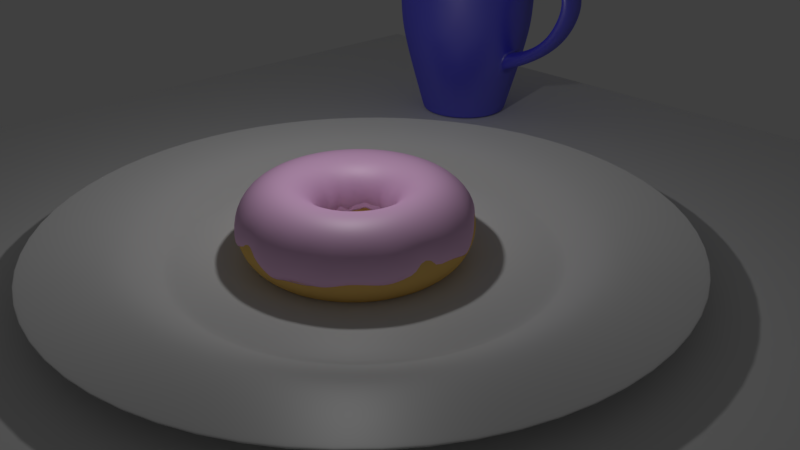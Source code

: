 # Source: DonutTutorial.blend  (saved by Blender 2.78.0; exported with 4.5.12 LTS)
import bpy
from mathutils import Matrix  # noqa: F401  (used for matrix-valued properties, if any)

bpy.ops.wm.read_factory_settings(use_empty=True)
scene = bpy.context.scene
scene.name = 'Scene'

# ---- collections
col_collection_1 = bpy.data.collections.new('Collection 1'); scene.collection.children.link(col_collection_1)
col_collection_2 = bpy.data.collections.new('Collection 2'); scene.collection.children.link(col_collection_2)
col_collection_2.hide_render = True
col_collection_2.hide_viewport = True

# ---- materials (node trees are filled in below, after node groups)
mat_material_003 = bpy.data.materials.new('Material.003')
mat_material_003.alpha_threshold = 0.0
mat_material_003.roughness = 0.5
mat_material = bpy.data.materials.new('Material')
mat_material.alpha_threshold = 0.0
mat_material.roughness = 0.5
mat_material_002 = bpy.data.materials.new('Material.002')
mat_material_002.alpha_threshold = 0.0
mat_material_002.roughness = 0.5
mat_material_001 = bpy.data.materials.new('Material.001')
mat_material_001.alpha_threshold = 0.0
mat_material_001.roughness = 0.5

# ---- material node trees
mat_material_003.use_nodes = True; mat_material_003.node_tree.nodes.clear()
_N = mat_material_003.node_tree.nodes; _L = mat_material_003.node_tree.links
n0 = _N.new('ShaderNodeBsdfDiffuse'); n0.name = 'Diffuse BSDF'; n0.location = (10, 300)
n0.inputs[1].default_value = 1.0
n1 = _N.new('ShaderNodeOutputMaterial'); n1.name = 'Material Output'; n1.location = (469, 299)
n2 = _N.new('ShaderNodeBsdfAnisotropic'); n2.name = 'Glossy BSDF'; n2.location = (11, 165)
n2.distribution = 'GGX'
n2.inputs[1].default_value = 0.4743
n3 = _N.new('ShaderNodeMixShader'); n3.name = 'Mix Shader'; n3.location = (247, 289)
n3.inputs[0].default_value = 0.1091
_L.new(n0.outputs[0], n3.inputs[1])
_L.new(n3.outputs[0], n1.inputs[0])
_L.new(n2.outputs[0], n3.inputs[2])
n1.is_active_output = True
mat_material.use_nodes = True; mat_material.node_tree.nodes.clear()
_N = mat_material.node_tree.nodes; _L = mat_material.node_tree.links
n0 = _N.new('ShaderNodeBsdfDiffuse'); n0.name = 'Diffuse BSDF'; n0.location = (71, 325)
n0.inputs[0].default_value = (0.05284, 0.04614, 0.8, 1.0)
n0.inputs[1].default_value = 0.6
n1 = _N.new('ShaderNodeOutputMaterial'); n1.name = 'Material Output'; n1.location = (462, 266)
n2 = _N.new('ShaderNodeBsdfAnisotropic'); n2.name = 'Glossy BSDF'; n2.location = (77, 176)
n2.distribution = 'GGX'
n2.inputs[1].default_value = 0.4382
n3 = _N.new('ShaderNodeMixShader'); n3.name = 'Mix Shader'; n3.location = (266, 284)
n3.inputs[0].default_value = 0.2273
_L.new(n0.outputs[0], n3.inputs[1])
_L.new(n2.outputs[0], n3.inputs[2])
_L.new(n3.outputs[0], n1.inputs[0])
n1.is_active_output = True
mat_material_002.use_nodes = True; mat_material_002.node_tree.nodes.clear()
_N = mat_material_002.node_tree.nodes; _L = mat_material_002.node_tree.links
n0 = _N.new('ShaderNodeBsdfAnisotropic'); n0.name = 'Glossy BSDF'; n0.location = (20, 180)
n0.distribution = 'GGX'
n0.inputs[1].default_value = 0.5553
n1 = _N.new('ShaderNodeBsdfDiffuse'); n1.name = 'Diffuse BSDF'; n1.location = (20, 320)
n1.inputs[0].default_value = (0.8, 0.4597, 0.751, 1.0)
n2 = _N.new('ShaderNodeOutputMaterial'); n2.name = 'Material Output'; n2.location = (538, 327)
n3 = _N.new('ShaderNodeMixShader'); n3.name = 'Mix Shader'; n3.location = (284, 305)
n3.inputs[0].default_value = 0.1182
_L.new(n1.outputs[0], n3.inputs[1])
_L.new(n0.outputs[0], n3.inputs[2])
_L.new(n3.outputs[0], n2.inputs[0])
n2.is_active_output = True
mat_material_001.use_nodes = True; mat_material_001.node_tree.nodes.clear()
_N = mat_material_001.node_tree.nodes; _L = mat_material_001.node_tree.links
n0 = _N.new('ShaderNodeOutputMaterial'); n0.name = 'Material Output'; n0.location = (300, 300)
n1 = _N.new('ShaderNodeBsdfDiffuse'); n1.name = 'Diffuse BSDF'; n1.location = (10, 300)
n1.inputs[0].default_value = (0.8, 0.5121, 0.1454, 1.0)
_L.new(n1.outputs[0], n0.inputs[0])
n0.is_active_output = True

# ---- world
world_world = bpy.data.worlds.new('World'); scene.world = world_world
world_world.color = (0.05088, 0.05088, 0.05088)
world_world.use_sun_shadow = False
world_world.sun_shadow_jitter_overblur = 0.0
world_world.cycles.sampling_method = 'MANUAL'

# ---- cameras
cam_camera = bpy.data.cameras.new('Camera')
cam_camera.clip_end = 100.0
cam_camera.lens = 35.0
cam_camera.sensor_width = 32.0
cam_camera.sensor_height = 18.0
cam_camera.ortho_scale = 7.314
cam_camera.dof.focus_distance = 0.0

# ---- lights
light_lamp = bpy.data.lights.new('Lamp', 'POINT')
light_lamp.transmission_factor = 0.0
light_lamp.cutoff_distance = 30.0
light_lamp.energy = 100.0
light_lamp.shadow_buffer_clip_start = 1.001
light_lamp.shadow_soft_size = 0.1
light_lamp.shadow_maximum_resolution = 0.006
light_lamp.use_absolute_resolution = True
light_point = bpy.data.lights.new('Point', 'POINT')
light_point.transmission_factor = 0.0
light_point.energy = 100.0
light_point.shadow_buffer_clip_start = 0.5
light_point.shadow_soft_size = 0.1
light_point.shadow_maximum_resolution = 0.006
light_point.use_absolute_resolution = True

# ---- meshes
me_cylinder_001 = bpy.data.meshes.new('Cylinder.001')
me_cylinder_001.from_pydata([(6.409e-08, 2.539, -0.1649), (-1.715e-08, 4.166, 0.2094), (0.9718, 2.346, -0.1649), (1.594, 3.849, 0.2094), (1.796, 1.796, -0.1649), (2.946, 2.946, 0.2094), (2.346, 0.9718, -0.1649), (3.849, 1.594, 0.2094), (2.539, -9.178e-08, -0.1649), (4.166, -1.869e-07, 0.2094), (2.346, -0.9718, -0.1649), (3.849, -1.594, 0.2094), (1.796, -1.796, -0.1649), (2.946, -2.946, 0.2094), (0.9718, -2.346, -0.1649), (1.594, -3.849, 0.2094), (4.475e-07, -2.539, -0.1649), (6.282e-07, -4.166, 0.2094), (-0.9718, -2.346, -0.1649), (-1.594, -3.849, 0.2094), (-1.796, -1.796, -0.1649), (-2.946, -2.946, 0.2094), (-2.346, -0.9718, -0.1649), (-3.849, -1.594, 0.2094), (-2.539, 4.951e-08, -0.1649), (-4.166, 4.437e-08, 0.2094), (-2.346, 0.9718, -0.1649), (-3.849, 1.594, 0.2094), (-1.796, 1.796, -0.1649), (-2.946, 2.946, 0.2094), (-0.9718, 2.346, -0.1649), (-1.594, 3.849, 0.2094), (4.954e-08, 3.275, 0.06167), (1.253, 3.026, 0.06167), (2.316, 2.316, 0.06167), (3.026, 1.253, 0.06167), (3.275, -1.362e-07, 0.06167), (3.026, -1.253, 0.06167), (2.316, -2.316, 0.06167), (1.253, -3.026, 0.06167), (5.441e-07, -3.275, 0.06167), (-1.253, -3.026, 0.06167), (-2.316, -2.316, 0.06167), (-3.026, -1.253, 0.06167), (-3.275, 4.6e-08, 0.06167), (-3.026, 1.253, 0.06167), (-2.316, 2.316, 0.06167), (-1.253, 3.026, 0.06167), (1.041, 2.514, -0.04681), (1.924, 1.924, -0.04681), (2.514, 1.041, -0.04681), (2.721, -1.059e-07, -0.04681), (2.514, -1.041, -0.04681), (1.924, -1.924, -0.04681), (1.041, -2.514, -0.04681), (4.906e-07, -2.721, -0.04681), (-1.041, -2.514, -0.04681), (-1.924, -1.924, -0.04681), (-2.514, -1.041, -0.04681), (-2.721, 4.549e-08, -0.04681), (-2.514, 1.041, -0.04681), (-1.924, 1.924, -0.04681), (-1.041, 2.514, -0.04681), (7.968e-08, 2.721, -0.04681), (5.58e-08, 3.004, -0.009727), (1.15, 2.776, -0.009727), (2.124, 2.124, -0.009727), (2.776, 1.15, -0.009727), (3.004, -1.21e-07, -0.009727), (2.776, -1.15, -0.009727), (2.124, -2.124, -0.009727), (1.15, -2.776, -0.009727), (5.094e-07, -3.004, -0.009727), (-1.15, -2.776, -0.009727), (-2.124, -2.124, -0.009727), (-2.776, -1.15, -0.009727), (-3.004, 4.611e-08, -0.009727), (-2.776, 1.15, -0.009727), (-2.124, 2.124, -0.009727), (-1.15, 2.776, -0.009727), (0.9831, 2.373, -0.1457), (1.817, 1.817, -0.1457), (2.373, 0.9831, -0.1457), (2.569, -9.407e-08, -0.1457), (2.373, -0.9831, -0.1457), (1.817, -1.817, -0.1457), (0.9831, -2.373, -0.1457), (4.545e-07, -2.569, -0.1457), (-0.9831, -2.373, -0.1457), (-1.817, -1.817, -0.1457), (-2.373, -0.9831, -0.1457), (-2.569, 4.886e-08, -0.1457), (-2.373, 0.9831, -0.1457), (-1.817, 1.817, -0.1457), (-0.9831, 2.373, -0.1457), (6.662e-08, 2.569, -0.1457), (-1.206e-08, 4.195, 0.1355), (1.606, 3.876, 0.1355), (2.967, 2.967, 0.1355), (3.876, 1.606, 0.1355), (4.195, -1.903e-07, 0.1355), (3.876, -1.606, 0.1355), (2.967, -2.967, 0.1355), (1.606, -3.876, 0.1355), (6.214e-07, -4.195, 0.1355), (-1.606, -3.876, 0.1355), (-2.967, -2.967, 0.1355), (-3.876, -1.606, 0.1355), (-4.195, 4.308e-08, 0.1355), (-3.876, 1.606, 0.1355), (-2.967, 2.967, 0.1355), (-1.606, 3.876, 0.1355), (-1.803e-09, 4.25, 0.1983), (1.626, 3.927, 0.1983), (3.005, 3.005, 0.1983), (3.927, 1.626, 0.1983), (4.25, -1.868e-07, 0.1983), (3.927, -1.626, 0.1983), (3.005, -3.005, 0.1983), (1.626, -3.927, 0.1983), (6.4e-07, -4.25, 0.1983), (-1.626, -3.927, 0.1983), (-3.005, -3.005, 0.1983), (-3.927, -1.626, 0.1983), (-4.25, 4.964e-08, 0.1983), (-3.927, 1.626, 0.1983), (-3.005, 3.005, 0.1983), (-1.626, 3.927, 0.1983), (1.63, 3.936, 0.2094), (0.0, 4.26, 0.2094), (3.012, 3.012, 0.2094), (3.936, 1.63, 0.2094), (4.26, -1.862e-07, 0.2094), (3.936, -1.63, 0.2094), (3.012, -3.012, 0.2094), (1.63, -3.936, 0.2094), (6.432e-07, -4.26, 0.2094), (-1.63, -3.936, 0.2094), (-3.012, -3.012, 0.2094), (-3.936, -1.63, 0.2094), (-4.26, 5.08e-08, 0.2094), (-3.936, 1.63, 0.2094), (-3.012, 3.012, 0.2094), (-1.63, 3.936, 0.2094), (1.519e-07, 2.51, -0.1313), (0.9606, 2.319, -0.1313), (1.775, 1.775, -0.1313), (2.319, 0.9606, -0.1313), (2.51, -1.063e-07, -0.1313), (2.319, -0.9606, -0.1313), (1.775, -1.775, -0.1313), (0.9606, -2.319, -0.1313), (5.408e-07, -2.51, -0.1313), (-0.9606, -2.319, -0.1313), (-1.775, -1.775, -0.1313), (-2.319, -0.9606, -0.1313), (-2.51, 3.304e-08, -0.1313), (-2.319, 0.9606, -0.1313), (-1.775, 1.775, -0.1313), (-0.9606, 2.319, -0.1313), (2.755, 1.141, 0.111), (2.982, -1.262e-07, 0.111), (2.108, 2.108, 0.111), (5.635e-07, -2.982, 0.111), (-1.141, -2.755, 0.111), (-2.755, 1.141, 0.111), (-2.108, 2.108, 0.111), (1.141, 2.755, 0.111), (1.141, -2.755, 0.111), (2.108, -2.108, 0.111), (-2.982, 3.93e-08, 0.111), (1.016e-07, 2.982, 0.111), (2.755, -1.141, 0.111), (-2.755, -1.141, 0.111), (-2.108, -2.108, 0.111), (-1.141, 2.755, 0.111), (2.319, 0.9606, -0.1313), (1.775, 1.775, -0.1313), (5.408e-07, -2.51, -0.1313), (-2.319, 0.9606, -0.1313), (0.9606, 2.319, -0.1313), (0.9606, -2.319, -0.1313), (1.775, -1.775, -0.1313), (-2.51, 3.304e-08, -0.1313), (1.519e-07, 2.51, -0.1313), (2.319, -0.9606, -0.1313), (-2.319, -0.9606, -0.1313), (-1.775, -1.775, -0.1313), (-0.9606, 2.319, -0.1313), (2.51, -1.063e-07, -0.1313), (-0.9606, -2.319, -0.1313), (-1.775, 1.775, -0.1313), (3.337, -1.444e-07, 0.1788), (-1.277, -3.083, 0.1788), (-2.359, 2.359, 0.1788), (3.083, 1.277, 0.1788), (2.359, 2.359, 0.1788), (5.829e-07, -3.337, 0.1788), (-3.083, 1.277, 0.1788), (1.277, 3.083, 0.1788), (1.277, -3.083, 0.1788), (2.359, -2.359, 0.1788), (-3.337, 4.082e-08, 0.1788), (6.597e-08, 3.337, 0.1788), (3.083, -1.277, 0.1788), (-3.083, -1.277, 0.1788), (-2.359, -2.359, 0.1788), (-1.277, 3.083, 0.1788)], [], [(112, 129, 128, 113), (113, 128, 130, 114), (114, 130, 131, 115), (115, 131, 132, 116), (116, 132, 133, 117), (117, 133, 134, 118), (118, 134, 135, 119), (119, 135, 136, 120), (120, 136, 137, 121), (121, 137, 138, 122), (122, 138, 139, 123), (123, 139, 140, 124), (124, 140, 141, 125), (125, 141, 142, 126), (189, 176, 147, 148), (126, 142, 143, 127), (127, 143, 129, 112), (0, 2, 4, 6, 8, 10, 12, 14, 16, 18, 20, 22, 24, 26, 28, 30), (79, 47, 32, 64), (78, 46, 47, 79), (77, 45, 46, 78), (76, 44, 45, 77), (75, 43, 44, 76), (74, 42, 43, 75), (73, 41, 42, 74), (72, 40, 41, 73), (71, 39, 40, 72), (70, 38, 39, 71), (69, 37, 38, 70), (68, 36, 37, 69), (67, 35, 36, 68), (66, 34, 35, 67), (65, 33, 34, 66), (64, 32, 33, 65), (95, 63, 48, 80), (80, 48, 49, 81), (81, 49, 50, 82), (82, 50, 51, 83), (83, 51, 52, 84), (84, 52, 53, 85), (85, 53, 54, 86), (86, 54, 55, 87), (87, 55, 56, 88), (88, 56, 57, 89), (89, 57, 58, 90), (90, 58, 59, 91), (91, 59, 60, 92), (92, 60, 61, 93), (93, 61, 62, 94), (94, 62, 63, 95), (63, 64, 65, 48), (48, 65, 66, 49), (49, 66, 67, 50), (50, 67, 68, 51), (51, 68, 69, 52), (52, 69, 70, 53), (53, 70, 71, 54), (54, 71, 72, 55), (55, 72, 73, 56), (56, 73, 74, 57), (57, 74, 75, 58), (58, 75, 76, 59), (59, 76, 77, 60), (60, 77, 78, 61), (61, 78, 79, 62), (62, 79, 64, 63), (30, 94, 95, 0), (28, 93, 94, 30), (26, 92, 93, 28), (24, 91, 92, 26), (22, 90, 91, 24), (20, 89, 90, 22), (18, 88, 89, 20), (16, 87, 88, 18), (14, 86, 87, 16), (12, 85, 86, 14), (10, 84, 85, 12), (8, 83, 84, 10), (6, 82, 83, 8), (4, 81, 82, 6), (2, 80, 81, 4), (0, 95, 80, 2), (47, 111, 96, 32), (46, 110, 111, 47), (45, 109, 110, 46), (44, 108, 109, 45), (43, 107, 108, 44), (42, 106, 107, 43), (41, 105, 106, 42), (40, 104, 105, 41), (39, 103, 104, 40), (38, 102, 103, 39), (37, 101, 102, 38), (36, 100, 101, 37), (35, 99, 100, 36), (34, 98, 99, 35), (33, 97, 98, 34), (32, 96, 97, 33), (111, 127, 112, 96), (110, 126, 127, 111), (109, 125, 126, 110), (108, 124, 125, 109), (107, 123, 124, 108), (106, 122, 123, 107), (105, 121, 122, 106), (104, 120, 121, 105), (103, 119, 120, 104), (102, 118, 119, 103), (101, 117, 118, 102), (100, 116, 117, 101), (99, 115, 116, 100), (98, 114, 115, 99), (97, 113, 114, 98), (96, 112, 113, 97), (1, 3, 128, 129), (3, 5, 130, 128), (5, 7, 131, 130), (7, 9, 132, 131), (9, 11, 133, 132), (11, 13, 134, 133), (13, 15, 135, 134), (15, 17, 136, 135), (17, 19, 137, 136), (19, 21, 138, 137), (21, 23, 139, 138), (23, 25, 140, 139), (25, 27, 141, 140), (27, 29, 142, 141), (29, 31, 143, 142), (31, 1, 129, 143), (145, 144, 159, 158, 157, 156, 155, 154, 153, 152, 151, 150, 149, 148, 147, 146), (176, 177, 146, 147), (190, 178, 152, 153), (191, 179, 157, 158), (177, 180, 145, 146), (178, 181, 151, 152), (181, 182, 150, 151), (179, 183, 156, 157), (180, 184, 144, 145), (182, 185, 149, 150), (183, 186, 155, 156), (186, 187, 154, 155), (185, 189, 148, 149), (187, 190, 153, 154), (184, 188, 159, 144), (188, 191, 158, 159), (207, 194, 166, 175), (203, 207, 175, 171), (206, 193, 164, 174), (204, 192, 161, 172), (205, 206, 174, 173), (202, 205, 173, 170), (201, 204, 172, 169), (199, 203, 171, 167), (198, 202, 170, 165), (200, 201, 169, 168), (197, 200, 168, 163), (196, 199, 167, 162), (194, 198, 165, 166), (193, 197, 163, 164), (195, 196, 162, 160), (192, 195, 160, 161), (175, 166, 191, 188), (171, 175, 188, 184), (174, 164, 190, 187), (172, 161, 189, 185), (173, 174, 187, 186), (170, 173, 186, 183), (169, 172, 185, 182), (167, 171, 184, 180), (165, 170, 183, 179), (168, 169, 182, 181), (163, 168, 181, 178), (162, 167, 180, 177), (166, 165, 179, 191), (164, 163, 178, 190), (160, 162, 177, 176), (161, 160, 176, 189), (9, 7, 195, 192), (7, 5, 196, 195), (19, 17, 197, 193), (29, 27, 198, 194), (5, 3, 199, 196), (17, 15, 200, 197), (15, 13, 201, 200), (27, 25, 202, 198), (3, 1, 203, 199), (13, 11, 204, 201), (25, 23, 205, 202), (23, 21, 206, 205), (11, 9, 192, 204), (21, 19, 193, 206), (1, 31, 207, 203), (31, 29, 194, 207)])
me_cylinder_001.polygons.foreach_set('use_smooth', [True] * 194)
me_cylinder_001.materials.append(mat_material_003)
me_cylinder_001.use_remesh_preserve_volume = False
me_cylinder_001.use_remesh_preserve_attributes = False
me_cylinder_001.use_mirror_vertex_groups = False
me_cylinder_001.update()
me_cylinder_002 = bpy.data.meshes.new('Cylinder.002')
me_cylinder_002.from_pydata([(0.2297, -1.131, 1.112), (0.1428, -0.7034, -2.114), (-0.2207, -1.133, 1.112), (-0.1372, -0.7045, -2.114), (-0.6375, -0.9624, 1.112), (-0.3964, -0.5983, -2.114), (-0.9573, -0.6451, 1.112), (-0.5952, -0.4011, -2.114), (-1.131, -0.2297, 1.112), (-0.7034, -0.1428, -2.114), (-1.133, 0.2207, 1.112), (-0.7045, 0.1372, -2.114), (-0.9624, 0.6375, 1.112), (-0.5983, 0.3964, -2.114), (-0.6451, 0.9573, 1.112), (-0.4011, 0.5952, -2.114), (-0.2297, 1.131, 1.112), (-0.1428, 0.7034, -2.114), (0.2207, 1.133, 1.112), (0.1372, 0.7045, -2.114), (0.6375, 0.9624, 1.112), (0.3964, 0.5983, -2.114), (0.9573, 0.6451, 1.112), (0.5952, 0.4011, -2.114), (1.131, 0.2297, 1.112), (0.7034, 0.1428, -2.114), (1.133, -0.2207, 1.112), (0.7045, -0.1372, -2.114), (0.9624, -0.6375, 1.112), (0.5983, -0.3964, -2.114), (0.6451, -0.9573, 1.112), (0.4011, -0.5952, -2.114), (0.237, -1.168, -0.4981), (-0.2278, -1.169, -0.4981), (-0.658, -0.9932, -0.4981), (-0.9879, -0.6658, -0.4981), (-1.168, -0.237, -0.4981), (-1.169, 0.2278, -0.4981), (-0.9932, 0.658, -0.4981), (-0.6658, 0.9879, -0.4981), (-0.237, 1.168, -0.4981), (0.2278, 1.169, -0.4981), (0.658, 0.9932, -0.4981), (0.9879, 0.6658, -0.4981), (1.168, 0.237, -0.4981), (1.169, -0.2278, -0.4981), (0.9932, -0.658, -0.4981), (0.6658, -0.9879, -0.4981), (-0.2386, -1.225, 1.061), (-0.6892, -1.04, 1.061), (-1.035, -0.6974, 1.061), (-1.223, -0.2483, 1.061), (-1.225, 0.2386, 1.061), (-1.04, 0.6892, 1.061), (-0.6974, 1.035, 1.061), (-0.2483, 1.223, 1.061), (0.2386, 1.225, 1.061), (0.6892, 1.04, 1.061), (1.035, 0.6974, 1.061), (1.223, 0.2483, 1.061), (1.225, -0.2386, 1.061), (1.04, -0.6892, 1.061), (0.6974, -1.035, 1.061), (0.2483, -1.223, 1.061), (0.1566, -0.7714, -2.057), (-0.1505, -0.7727, -2.057), (-0.4347, -0.6562, -2.057), (-0.6528, -0.4399, -2.057), (-0.7714, -0.1566, -2.057), (-0.7727, 0.1505, -2.057), (-0.6562, 0.4347, -2.057), (-0.4399, 0.6528, -2.057), (-0.1566, 0.7714, -2.057), (0.1505, 0.7727, -2.057), (0.4347, 0.6562, -2.057), (0.6528, 0.4399, -2.057), (0.7714, 0.1566, -2.057), (0.7727, -0.1505, -2.057), (0.6562, -0.4347, -2.057), (0.4399, -0.6528, -2.057), (0.2487, -1.225, 1.112), (-0.239, -1.227, 1.112), (-0.6902, -1.042, 1.112), (-1.036, -0.6984, 1.112), (-1.225, -0.2487, 1.112), (-1.227, 0.239, 1.112), (-1.042, 0.6902, 1.112), (-0.6984, 1.036, 1.112), (-0.2487, 1.225, 1.112), (0.239, 1.227, 1.112), (0.6902, 1.042, 1.112), (1.036, 0.6984, 1.112), (1.225, 0.2487, 1.112), (1.227, -0.239, 1.112), (1.042, -0.6902, 1.112), (0.6984, -1.036, 1.112), (-0.1473, -0.7561, -2.114), (0.1533, -0.7549, -2.114), (-0.4254, -0.6422, -2.114), (-0.6388, -0.4305, -2.114), (-0.7549, -0.1533, -2.114), (-0.7561, 0.1473, -2.114), (-0.6422, 0.4254, -2.114), (-0.4305, 0.6388, -2.114), (-0.1533, 0.7549, -2.114), (0.1473, 0.7561, -2.114), (0.4254, 0.6422, -2.114), (0.6388, 0.4305, -2.114), (0.7549, 0.1533, -2.114), (0.7561, -0.1473, -2.114), (0.6422, -0.4254, -2.114), (0.4305, -0.6388, -2.114), (0.2297, -1.131, 1.112), (-0.2207, -1.133, 1.112), (-0.6375, -0.9624, 1.112), (-0.9573, -0.6451, 1.112), (-1.131, -0.2297, 1.112), (-1.133, 0.2207, 1.112), (-0.9624, 0.6375, 1.112), (-0.6451, 0.9573, 1.112), (-0.2297, 1.131, 1.112), (0.2207, 1.133, 1.112), (0.6375, 0.9624, 1.112), (0.9573, 0.6451, 1.112), (1.131, 0.2297, 1.112), (1.133, -0.2207, 1.112), (0.9624, -0.6375, 1.112), (0.6451, -0.9573, 1.112), (0.2297, -1.131, 1.112), (-0.2207, -1.133, 1.112), (-0.6375, -0.9624, 1.112), (-0.9573, -0.6451, 1.112), (-1.131, -0.2297, 1.112), (-1.133, 0.2207, 1.112), (-0.9624, 0.6375, 1.112), (-0.6451, 0.9573, 1.112), (-0.2297, 1.131, 1.112), (0.2207, 1.133, 1.112), (0.6375, 0.9624, 1.112), (0.9573, 0.6451, 1.112), (1.131, 0.2297, 1.112), (1.133, -0.2207, 1.112), (0.9624, -0.6375, 1.112), (0.6451, -0.9573, 1.112), (0.2297, -1.131, 1.112), (-0.2207, -1.133, 1.112), (-0.6375, -0.9624, 1.112), (-0.9573, -0.6451, 1.112), (-1.131, -0.2297, 1.112), (-1.133, 0.2207, 1.112), (-0.9624, 0.6375, 1.112), (-0.6451, 0.9573, 1.112), (-0.2297, 1.131, 1.112), (0.2207, 1.133, 1.112), (0.6375, 0.9624, 1.112), (0.9573, 0.6451, 1.112), (1.131, 0.2297, 1.112), (1.133, -0.2207, 1.112), (0.9624, -0.6375, 1.112), (0.6451, -0.9573, 1.112), (0.1367, -0.6734, -2.065), (-0.1314, -0.6745, -2.065), (-0.3795, -0.5729, -2.065), (-0.5699, -0.384, -2.065), (-0.6734, -0.1367, -2.065), (-0.6745, 0.1314, -2.065), (-0.5729, 0.3795, -2.065), (-0.384, 0.5699, -2.065), (-0.1367, 0.6734, -2.065), (0.1314, 0.6745, -2.065), (0.3795, 0.5729, -2.065), (0.5699, 0.384, -2.065), (0.6734, 0.1367, -2.065), (0.6745, -0.1314, -2.065), (0.5729, -0.3795, -2.065), (0.384, -0.5699, -2.065), (-0.7278, 0.1418, -2.028), (-0.7267, -0.1475, -2.028), (0.4095, 0.6182, -2.028), (0.1418, 0.7278, -2.028), (0.1475, -0.7267, -2.028), (0.4144, -0.6149, -2.028), (0.6182, -0.4095, -2.028), (-0.6149, -0.4144, -2.028), (-0.4095, -0.6182, -2.028), (-0.1475, 0.7267, -2.028), (0.7278, -0.1418, -2.028), (-0.1418, -0.7278, -2.028), (-0.4144, 0.6149, -2.028), (-0.6182, 0.4095, -2.028), (0.7267, 0.1475, -2.028), (0.6149, 0.4144, -2.028), (-1.032, -0.2095, -0.7323), (0.2014, 1.034, -0.7323), (0.5886, -0.8734, -0.7323), (0.878, -0.5816, -0.7323), (-0.8734, -0.5886, -0.7323), (-0.5816, -0.878, -0.7323), (-0.2095, 1.032, -0.7323), (1.034, -0.2014, -0.7323), (-0.2014, -1.034, -0.7323), (-0.5886, 0.8734, -0.7323), (-0.878, 0.5816, -0.7323), (1.032, 0.2095, -0.7323), (0.8734, 0.5886, -0.7323), (-1.034, 0.2014, -0.7323), (0.5816, 0.878, -0.7323), (0.2095, -1.032, -0.7323), (0.1475, -0.7267, -2.065), (-0.1418, -0.7278, -2.065), (-0.4095, -0.6182, -2.065), (-0.6149, -0.4144, -2.065), (-0.7267, -0.1475, -2.065), (-0.7278, 0.1418, -2.065), (-0.6182, 0.4095, -2.065), (-0.4144, 0.6149, -2.065), (-0.1475, 0.7267, -2.065), (0.1418, 0.7278, -2.065), (0.4095, 0.6182, -2.065), (0.6149, 0.4144, -2.065), (0.7267, 0.1475, -2.065), (0.7278, -0.1418, -2.065), (0.6182, -0.4095, -2.065), (0.4144, -0.6149, -2.065), (0.2443, -1.203, 0.5052), (-0.2348, -1.205, 0.5052), (-0.6781, -1.024, 0.5052), (-1.018, -0.6861, 0.5052), (-1.203, -0.2443, 0.5052), (-1.205, 0.2348, 0.5052), (-1.024, 0.6781, 0.5052), (-0.6861, 1.018, 0.5052), (-0.2443, 1.203, 0.5052), (0.2348, 1.205, 0.5052), (0.6781, 1.024, 0.5052), (1.018, 0.6861, 0.5052), (1.203, 0.2443, 0.5052), (1.205, -0.2348, 0.5052), (1.024, -0.6781, 0.5052), (0.6861, -1.018, 0.5052), (0.2407, -1.186, 0.01021), (-0.2313, -1.187, 0.01021), (-0.6682, -1.009, 0.01021), (-1.003, -0.6761, 0.01021), (-1.186, -0.2407, 0.01021), (-1.187, 0.2313, 0.01021), (-1.009, 0.6682, 0.01021), (-0.6761, 1.003, 0.01021), (-0.2407, 1.186, 0.01021), (0.2313, 1.187, 0.01021), (0.6682, 1.009, 0.01021), (1.003, 0.6761, 0.01021), (1.186, 0.2407, 0.01021), (1.187, -0.2313, 0.01021), (1.009, -0.6682, 0.01021), (0.6761, -1.003, 0.01021), (1.467, 0.2428, 0.3813), (1.436, 0.2474, 0.595), (1.468, -0.2292, 0.3837), (1.437, -0.2316, 0.5974), (1.751, 0.2434, 0.4811), (1.632, 0.247, 0.6794), (1.752, -0.2286, 0.4809), (1.634, -0.2321, 0.6792), (2.058, 0.244, 0.3884), (2.113, 0.2476, 0.642), (2.06, -0.228, 0.3878), (2.115, -0.2314, 0.6413), (2.206, 0.2454, 0.1544), (2.486, 0.249, 0.1727), (2.206, -0.2267, 0.1542), (2.487, -0.2301, 0.1725), (1.953, 0.2478, -0.4452), (2.147, 0.2514, -0.5899), (1.951, -0.2242, -0.4456), (2.145, -0.2277, -0.5903), (1.505, -0.2257, -1.012), (1.463, -0.2223, -0.774), (1.506, 0.2533, -1.013), (1.465, 0.2498, -0.7748), (-0.2117, -1.087, -0.8848), (-0.6115, -0.9231, -0.8848), (-0.9182, -0.6188, -0.8848), (-1.085, -0.2203, -0.8848), (-1.087, 0.2117, -0.8848), (-0.9231, 0.6115, -0.8848), (-0.6188, 0.9182, -0.8848), (-0.2203, 1.085, -0.8848), (0.2117, 1.087, -0.8848), (0.6115, 0.9231, -0.8848), (0.9182, 0.6188, -0.8848), (1.085, 0.2203, -0.8848), (1.087, -0.2117, -0.8848), (0.9231, -0.6115, -0.8848), (0.6188, -0.9182, -0.8848), (0.2203, -1.085, -0.8848), (0.2043, -1.006, -1.218), (-0.1963, -1.008, -1.218), (-0.567, -0.8558, -1.218), (-0.8513, -0.5737, -1.218), (-1.006, -0.2043, -1.218), (-1.008, 0.1963, -1.218), (-0.8558, 0.567, -1.218), (-0.5737, 0.8513, -1.218), (-0.2043, 1.006, -1.218), (0.1963, 1.008, -1.218), (0.567, 0.8558, -1.218), (0.8513, 0.5737, -1.218), (1.006, 0.2043, -1.218), (1.008, -0.1963, -1.218), (0.8558, -0.567, -1.218), (0.5737, -0.8513, -1.218), (1.245, 0.2448, 0.5212), (1.246, -0.2342, 0.5216), (1.237, -0.231, 0.07673), (1.236, 0.2411, 0.0763), (1.148, 0.2252, -0.8667), (1.149, -0.2135, -0.8665), (1.089, -0.2011, -1.184), (1.088, 0.2123, -1.184)], [], [(64, 97, 96, 65), (65, 96, 98, 66), (66, 98, 99, 67), (67, 99, 100, 68), (68, 100, 101, 69), (69, 101, 102, 70), (70, 102, 103, 71), (71, 103, 104, 72), (72, 104, 105, 73), (73, 105, 106, 74), (74, 106, 107, 75), (75, 107, 108, 76), (76, 108, 109, 77), (77, 109, 110, 78), (3, 1, 31, 29, 27, 25, 23, 21, 19, 17, 15, 13, 11, 9, 7, 5), (78, 110, 111, 79), (79, 111, 97, 64), (2, 4, 114, 113), (255, 47, 32, 240), (254, 46, 47, 255), (253, 45, 46, 254), (252, 44, 45, 253), (251, 43, 44, 252), (250, 42, 43, 251), (249, 41, 42, 250), (248, 40, 41, 249), (247, 39, 40, 248), (246, 38, 39, 247), (245, 37, 38, 246), (244, 36, 37, 245), (243, 35, 36, 244), (242, 34, 35, 243), (241, 33, 34, 242), (240, 32, 33, 241), (80, 63, 48, 81), (81, 48, 49, 82), (82, 49, 50, 83), (83, 50, 51, 84), (84, 51, 52, 85), (85, 52, 53, 86), (86, 53, 54, 87), (87, 54, 55, 88), (88, 55, 56, 89), (89, 56, 57, 90), (90, 57, 58, 91), (91, 58, 59, 92), (92, 59, 60, 93), (93, 60, 61, 94), (94, 61, 62, 95), (95, 62, 63, 80), (311, 79, 64, 296), (310, 78, 79, 311), (309, 77, 78, 310), (308, 76, 77, 309), (307, 75, 76, 308), (306, 74, 75, 307), (305, 73, 74, 306), (304, 72, 73, 305), (303, 71, 72, 304), (302, 70, 71, 303), (301, 69, 70, 302), (300, 68, 69, 301), (299, 67, 68, 300), (298, 66, 67, 299), (297, 65, 66, 298), (296, 64, 65, 297), (2, 0, 80, 81), (4, 2, 81, 82), (6, 4, 82, 83), (8, 6, 83, 84), (10, 8, 84, 85), (12, 10, 85, 86), (14, 12, 86, 87), (16, 14, 87, 88), (18, 16, 88, 89), (20, 18, 89, 90), (22, 20, 90, 91), (24, 22, 91, 92), (26, 24, 92, 93), (28, 26, 93, 94), (30, 28, 94, 95), (0, 30, 95, 80), (1, 3, 96, 97), (3, 5, 98, 96), (5, 7, 99, 98), (7, 9, 100, 99), (9, 11, 101, 100), (11, 13, 102, 101), (13, 15, 103, 102), (15, 17, 104, 103), (17, 19, 105, 104), (19, 21, 106, 105), (21, 23, 107, 106), (23, 25, 108, 107), (25, 27, 109, 108), (27, 29, 110, 109), (29, 31, 111, 110), (31, 1, 97, 111), (112, 113, 129, 128), (14, 16, 120, 119), (12, 14, 119, 118), (24, 26, 125, 124), (0, 2, 113, 112), (10, 12, 118, 117), (22, 24, 124, 123), (20, 22, 123, 122), (8, 10, 117, 116), (18, 20, 122, 121), (30, 0, 112, 127), (28, 30, 127, 126), (6, 8, 116, 115), (4, 6, 115, 114), (16, 18, 121, 120), (26, 28, 126, 125), (136, 137, 153, 152), (117, 118, 134, 133), (123, 124, 140, 139), (122, 123, 139, 138), (116, 117, 133, 132), (121, 122, 138, 137), (127, 112, 128, 143), (126, 127, 143, 142), (115, 116, 132, 131), (114, 115, 131, 130), (120, 121, 137, 136), (125, 126, 142, 141), (113, 114, 130, 129), (119, 120, 136, 135), (118, 119, 135, 134), (124, 125, 141, 140), (177, 176, 213, 212), (141, 142, 158, 157), (129, 130, 146, 145), (135, 136, 152, 151), (134, 135, 151, 150), (140, 141, 157, 156), (128, 129, 145, 144), (133, 134, 150, 149), (139, 140, 156, 155), (138, 139, 155, 154), (132, 133, 149, 148), (137, 138, 154, 153), (143, 128, 144, 159), (142, 143, 159, 158), (131, 132, 148, 147), (130, 131, 147, 146), (160, 161, 162, 163, 164, 165, 166, 167, 168, 169, 170, 171, 172, 173, 174, 175), (179, 178, 218, 217), (181, 180, 208, 223), (182, 181, 223, 222), (183, 177, 212, 211), (184, 183, 211, 210), (185, 179, 217, 216), (186, 182, 222, 221), (187, 184, 210, 209), (188, 185, 216, 215), (189, 188, 215, 214), (190, 186, 221, 220), (180, 187, 209, 208), (176, 189, 214, 213), (191, 190, 220, 219), (178, 191, 219, 218), (206, 204, 191, 178), (204, 203, 190, 191), (205, 202, 189, 176), (207, 200, 187, 180), (203, 199, 186, 190), (202, 201, 188, 189), (201, 198, 185, 188), (200, 197, 184, 187), (199, 195, 182, 186), (198, 193, 179, 185), (197, 196, 183, 184), (196, 192, 177, 183), (195, 194, 181, 182), (194, 207, 180, 181), (193, 206, 178, 179), (192, 205, 176, 177), (148, 149, 205, 192), (153, 154, 206, 193), (159, 144, 207, 194), (158, 159, 194, 195), (147, 148, 192, 196), (146, 147, 196, 197), (152, 153, 193, 198), (157, 158, 195, 199), (145, 146, 197, 200), (151, 152, 198, 201), (150, 151, 201, 202), (156, 157, 199, 203), (144, 145, 200, 207), (149, 150, 202, 205), (155, 156, 203, 204), (154, 155, 204, 206), (161, 160, 208, 209), (162, 161, 209, 210), (163, 162, 210, 211), (164, 163, 211, 212), (165, 164, 212, 213), (166, 165, 213, 214), (167, 166, 214, 215), (168, 167, 215, 216), (169, 168, 216, 217), (170, 169, 217, 218), (171, 170, 218, 219), (172, 171, 219, 220), (173, 172, 220, 221), (174, 173, 221, 222), (175, 174, 222, 223), (160, 175, 223, 208), (63, 224, 225, 48), (48, 225, 226, 49), (49, 226, 227, 50), (50, 227, 228, 51), (51, 228, 229, 52), (52, 229, 230, 53), (53, 230, 231, 54), (54, 231, 232, 55), (55, 232, 233, 56), (56, 233, 234, 57), (57, 234, 235, 58), (58, 235, 236, 59), (59, 236, 237, 60), (60, 237, 238, 61), (61, 238, 239, 62), (62, 239, 224, 63), (224, 240, 241, 225), (225, 241, 242, 226), (226, 242, 243, 227), (227, 243, 244, 228), (228, 244, 245, 229), (229, 245, 246, 230), (230, 246, 247, 231), (231, 247, 248, 232), (232, 248, 249, 233), (233, 249, 250, 234), (234, 250, 251, 235), (235, 251, 252, 236), (313, 312, 257, 259), (237, 253, 254, 238), (238, 254, 255, 239), (239, 255, 240, 224), (256, 258, 262, 260), (315, 314, 258, 256), (312, 315, 256, 257), (314, 313, 259, 258), (260, 262, 266, 264), (257, 256, 260, 261), (258, 259, 263, 262), (259, 257, 261, 263), (264, 266, 270, 268), (261, 260, 264, 265), (262, 263, 267, 266), (263, 261, 265, 267), (268, 270, 274, 272), (265, 264, 268, 269), (266, 267, 271, 270), (267, 265, 269, 271), (273, 272, 279, 278), (269, 268, 272, 273), (270, 271, 275, 274), (271, 269, 273, 275), (274, 275, 276, 277), (272, 274, 277, 279), (275, 273, 278, 276), (32, 295, 280, 33), (33, 280, 281, 34), (34, 281, 282, 35), (35, 282, 283, 36), (36, 283, 284, 37), (37, 284, 285, 38), (38, 285, 286, 39), (39, 286, 287, 40), (40, 287, 288, 41), (41, 288, 289, 42), (42, 289, 290, 43), (43, 290, 291, 44), (44, 291, 292, 45), (45, 292, 293, 46), (46, 293, 294, 47), (47, 294, 295, 32), (295, 296, 297, 280), (280, 297, 298, 281), (281, 298, 299, 282), (282, 299, 300, 283), (283, 300, 301, 284), (284, 301, 302, 285), (285, 302, 303, 286), (286, 303, 304, 287), (287, 304, 305, 288), (288, 305, 306, 289), (289, 306, 307, 290), (290, 307, 308, 291), (291, 292, 309, 308), (292, 309, 310, 293), (293, 310, 311, 294), (294, 311, 296, 295), (317, 316, 279, 277), (317, 318, 309, 292), (319, 318, 276, 278), (316, 319, 278, 279), (253, 237, 313, 314), (236, 252, 315, 312), (252, 253, 314, 315), (237, 236, 312, 313), (291, 308, 319, 316), (308, 309, 318, 319), (277, 276, 318, 317), (292, 291, 316, 317)])
me_cylinder_002.polygons.foreach_set('use_smooth', [True] * 309)
me_cylinder_002.materials.append(mat_material)
me_cylinder_002.use_remesh_preserve_volume = False
me_cylinder_002.use_remesh_preserve_attributes = False
me_cylinder_002.use_mirror_vertex_groups = False
me_cylinder_002.update()
me_torus_002 = bpy.data.meshes.new('Torus.002')
me_torus_002.from_pydata([(1.516, -1.251e-10, -0.0721), (1.449, -5.262e-11, 0.2596), (1.258, -6.773e-11, 0.4495), (0.9976, -1.09e-10, 0.5186), (0.7393, -4.139e-11, 0.4498), (0.5489, -5.865e-11, 0.2596), (0.4794, -5.391e-11, -0.1238), (1.497, 0.2371, -0.02608), (1.43, 0.2265, 0.2594), (1.243, 0.1969, 0.4499), (0.9863, 0.1562, 0.5192), (0.7306, 0.1157, 0.4502), (0.5417, 0.08579, 0.2592), (0.4733, 0.07497, -0.02572), (1.442, 0.4684, -0.09881), (1.376, 0.447, 0.2591), (1.197, 0.3889, 0.4498), (0.949, 0.3084, 0.5187), (0.703, 0.2284, 0.4497), (0.5222, 0.1697, 0.2597), (0.4562, 0.1482, -0.05913), (1.351, 0.6881, -0.008461), (1.291, 0.6579, 0.2597), (1.121, 0.5713, 0.4497), (0.8896, 0.4533, 0.5191), (0.6587, 0.3356, 0.4498), (0.4893, 0.2493, 0.2597), (0.427, 0.2176, -0.002228), (1.226, 0.8909, -0.04584), (1.173, 0.8522, 0.2599), (1.018, 0.7399, 0.4499), (0.809, 0.5877, 0.52), (0.5976, 0.4342, 0.4494), (0.4446, 0.3231, 0.26), (0.3876, 0.2816, -0.007577), (1.072, 1.072, -0.07414), (1.024, 1.024, 0.2596), (0.8896, 0.8896, 0.4495), (0.7063, 0.7063, 0.5193), (0.5223, 0.5223, 0.4494), (0.3886, 0.3886, 0.26), (0.3391, 0.3391, -0.03641), (0.8909, 1.226, -0.03539), (0.8522, 1.173, 0.2599), (0.7388, 1.017, 0.449), (0.5875, 0.8086, 0.5197), (0.4347, 0.5983, 0.45), (0.3227, 0.4441, 0.2596), (0.2818, 0.3879, -0.1309), (0.6881, 1.351, -0.007931), (0.6584, 1.292, 0.26), (0.5705, 1.12, 0.449), (0.4537, 0.8905, 0.5196), (0.3356, 0.6586, 0.4497), (0.249, 0.4888, 0.2593), (0.2178, 0.4275, -0.1144), (0.4684, 1.442, -0.09303), (0.4474, 1.377, 0.2594), (0.3884, 1.195, 0.4491), (0.3084, 0.9492, 0.5188), (0.2283, 0.7027, 0.4495), (0.1698, 0.5225, 0.2599), (0.1481, 0.4557, -0.02206), (0.2371, 1.497, -0.06206), (0.2266, 1.431, 0.2595), (0.1968, 1.242, 0.4494), (0.1564, 0.9875, 0.5199), (0.1156, 0.7301, 0.4497), (0.0858, 0.5417, 0.2593), (0.07495, 0.4732, -0.03943), (1.188e-07, 1.516, -0.09854), (1.189e-07, 1.448, 0.2594), (1.784e-07, 1.258, 0.4493), (8.939e-08, 0.9999, 0.5199), (2.971e-08, 0.739, 0.4496), (2.969e-08, 0.5488, 0.2595), (4.453e-08, 0.479, -0.0885), (-0.2371, 1.497, -0.03462), (-0.2266, 1.43, 0.2595), (-0.1967, 1.242, 0.4493), (-0.1562, 0.986, 0.519), (-0.1157, 0.7308, 0.4503), (-0.08583, 0.5419, 0.2594), (-0.07507, 0.474, -0.09775), (-0.4684, 1.442, -0.08891), (-0.4478, 1.378, 0.2597), (-0.3887, 1.196, 0.4494), (-0.3085, 0.9494, 0.519), (-0.2283, 0.7028, 0.4496), (-0.1695, 0.5217, 0.2593), (-0.1482, 0.456, -0.1224), (-0.6881, 1.351, -0.04468), (-0.6577, 1.291, 0.2596), (-0.5709, 1.121, 0.4493), (-0.4539, 0.8909, 0.5199), (-0.3359, 0.6593, 0.4503), (-0.2491, 0.4889, 0.2594), (-0.2179, 0.4277, -0.1008), (-0.8909, 1.226, -0.1155), (-0.8512, 1.172, 0.2595), (-0.7393, 1.018, 0.4494), (-0.5874, 0.8084, 0.5196), (-0.4343, 0.5977, 0.4495), (-0.3225, 0.4439, 0.2594), (-0.282, 0.3882, -0.03663), (-1.072, 1.072, -0.08332), (-1.024, 1.024, 0.2594), (-0.8903, 0.8903, 0.4499), (-0.7064, 0.7064, 0.5194), (-0.5222, 0.5222, 0.4492), (-0.388, 0.388, 0.2594), (-0.3391, 0.3391, -0.1188), (-1.226, 0.8909, -0.08753), (-1.172, 0.8516, 0.2596), (-1.018, 0.7394, 0.4495), (-0.8077, 0.5868, 0.519), (-0.5972, 0.4339, 0.4491), (-0.4443, 0.3228, 0.2597), (-0.3881, 0.282, -0.1286), (-1.351, 0.6881, -0.07657), (-1.29, 0.6573, 0.2594), (-1.121, 0.5712, 0.4496), (-0.8902, 0.4536, 0.5194), (-0.6579, 0.3352, 0.4492), (-0.4887, 0.249, 0.2593), (-0.4272, 0.2177, -0.1165), (-1.442, 0.4684, -0.07025), (-1.378, 0.4479, 0.2598), (-1.196, 0.3886, 0.4493), (-0.9504, 0.3088, 0.5196), (-0.7024, 0.2282, 0.4493), (-0.5216, 0.1695, 0.2593), (-0.4558, 0.1481, -0.1177), (-1.497, 0.2371, -0.006802), (-1.432, 0.2269, 0.26), (-1.241, 0.1966, 0.449), (-0.9859, 0.1561, 0.5189), (-0.7305, 0.1157, 0.4501), (-0.5416, 0.08579, 0.2592), (-0.4733, 0.07496, -0.1225), (-1.516, 1.324e-07, -0.08435), (-1.45, 1.268e-07, 0.26), (-1.26, 1.101e-07, 0.4502), (-0.9995, 8.736e-08, 0.5197), (-0.7396, 6.463e-08, 0.45), (-0.5487, 4.789e-08, 0.2594), (-0.479, 4.178e-08, -0.05265), (-1.497, -0.2371, -0.01322), (-1.431, -0.2266, 0.2596), (-1.242, -0.1967, 0.4492), (-0.9857, -0.1561, 0.5188), (-0.7297, -0.1156, 0.4495), (-0.5423, -0.08589, 0.2596), (-0.4739, -0.07505, -0.1125), (-1.442, -0.4684, -0.1397), (-1.376, -0.447, 0.2591), (-1.195, -0.3884, 0.449), (-0.9502, -0.3087, 0.5195), (-0.7032, -0.2285, 0.4499), (-0.5227, -0.1698, 0.26), (-0.4555, -0.148, -0.0985), (-1.351, -0.6881, -0.03141), (-1.292, -0.6583, 0.2599), (-1.12, -0.5707, 0.4491), (-0.8888, -0.4528, 0.5185), (-0.6578, -0.3352, 0.4491), (-0.4895, -0.2494, 0.2598), (-0.4272, -0.2177, -0.05417), (-1.226, -0.8909, -0.09215), (-1.171, -0.8507, 0.2593), (-1.018, -0.7396, 0.4496), (-0.8075, -0.5867, 0.5189), (-0.5982, -0.4346, 0.4499), (-0.4446, -0.323, 0.2599), (-0.3879, -0.2818, -0.1081), (-1.072, -1.072, -0.02675), (-1.023, -1.023, 0.2592), (-0.8886, -0.8886, 0.449), (-0.7068, -0.7068, 0.5198), (-0.5231, -0.5231, 0.4502), (-0.3885, -0.3885, 0.2598), (-0.3393, -0.3393, -0.01454), (-0.8909, -1.226, -0.06826), (-0.8514, -1.172, 0.2596), (-0.7395, -1.018, 0.4495), (-0.5877, -0.8089, 0.5199), (-0.4348, -0.5984, 0.4501), (-0.3226, -0.444, 0.2595), (-0.2818, -0.3879, -0.0973), (-0.6881, -1.351, -0.09911), (-0.6569, -1.289, 0.2592), (-0.5716, -1.122, 0.4499), (-0.4531, -0.8892, 0.5188), (-0.3359, -0.6592, 0.4503), (-0.2493, -0.4892, 0.2596), (-0.2177, -0.4273, -0.1508), (-0.4684, -1.442, -0.03189), (-0.4472, -1.376, 0.2593), (-0.3892, -1.198, 0.4502), (-0.309, -0.951, 0.52), (-0.2281, -0.7021, 0.4491), (-0.1696, -0.5219, 0.2595), (-0.1481, -0.4559, -0.0956), (-0.2371, -1.497, -0.0829), (-0.2266, -1.431, 0.2596), (-0.1969, -1.243, 0.4497), (-0.1561, -0.9859, 0.5189), (-0.1155, -0.7292, 0.4491), (-0.08586, -0.5421, 0.2595), (-0.07499, -0.4735, -0.01885), (1.188e-07, -1.516, -0.08042), (1.19e-07, -1.448, 0.2595), (1.787e-07, -1.259, 0.4501), (8.934e-08, -0.9995, 0.5197), (2.97e-08, -0.739, 0.4496), (2.974e-08, -0.5492, 0.2597), (4.464e-08, -0.4796, -0.07551), (0.2371, -1.497, -0.1716), (0.2266, -1.43, 0.2595), (0.1967, -1.242, 0.4493), (0.1562, -0.9863, 0.5192), (0.1158, -0.7308, 0.4503), (0.08594, -0.5426, 0.2598), (0.07504, -0.4738, -0.01419), (0.4684, -1.442, -0.1099), (0.4478, -1.378, 0.2597), (0.3885, -1.196, 0.4492), (0.3082, -0.9487, 0.5185), (0.2286, -0.7036, 0.4502), (0.1695, -0.5216, 0.2592), (0.1482, -0.4562, -0.118), (0.6881, -1.351, -0.1677), (0.6569, -1.289, 0.2592), (0.5714, -1.121, 0.4498), (0.4539, -0.8909, 0.5199), (0.3356, -0.6587, 0.4498), (0.2493, -0.4893, 0.2597), (0.2176, -0.4271, -0.1013), (0.8909, -1.226, -0.06841), (0.8509, -1.171, 0.2594), (0.7394, -1.018, 0.4495), (0.5874, -0.8085, 0.5196), (0.4348, -0.5985, 0.4502), (0.3227, -0.4442, 0.2596), (0.282, -0.3882, -0.1254), (1.072, -1.072, -0.07497), (1.024, -1.024, 0.2595), (0.8907, -0.8907, 0.4502), (0.7061, -0.7061, 0.5192), (0.5227, -0.5227, 0.4498), (0.3885, -0.3885, 0.2598), (0.3387, -0.3387, -0.00184), (1.226, -0.8909, -0.114), (1.173, -0.852, 0.2598), (1.017, -0.7389, 0.4492), (0.8089, -0.5877, 0.5199), (0.5976, -0.4342, 0.4494), (0.4438, -0.3224, 0.2593), (0.3881, -0.282, -0.1518), (1.351, -0.6881, -0.006672), (1.291, -0.6576, 0.2596), (1.12, -0.5709, 0.4493), (0.8899, -0.4534, 0.5192), (0.6591, -0.3358, 0.4502), (0.4895, -0.2494, 0.2598), (0.4274, -0.2178, -0.03006), (1.442, -0.4684, -0.06435), (1.376, -0.4471, 0.2592), (1.198, -0.3892, 0.4501), (0.9509, -0.309, 0.5199), (0.7038, -0.2287, 0.4503), (0.5225, -0.1698, 0.2598), (0.4562, -0.1482, -0.1147), (1.497, -0.2371, -0.108), (1.431, -0.2266, 0.2595), (1.242, -0.1967, 0.4492), (0.9869, -0.1563, 0.5195), (0.7304, -0.1157, 0.45), (0.5418, -0.08581, 0.2593), (0.4729, -0.07491, -0.1175), (1.518, -5.229e-11, -0.008491), (1.45, -1.368e-11, 0.2599), (1.259, -4.505e-11, 0.4498), (0.9981, -8.488e-11, 0.5189), (0.7391, -5.653e-11, 0.4497), (0.5489, -6.16e-11, 0.2595), (0.4794, -5.657e-11, -0.066), (1.5, 0.2376, -0.1008), (1.432, 0.2268, 0.2599), (1.243, 0.1969, 0.4499), (0.9856, 0.1561, 0.5188), (0.7296, 0.1156, 0.4494), (0.5418, 0.08582, 0.2593), (0.4735, 0.075, -0.1346), (1.443, 0.4689, -0.08969), (1.379, 0.4481, 0.2599), (1.195, 0.3884, 0.449), (0.9505, 0.3088, 0.5196), (0.7037, 0.2286, 0.4503), (0.5225, 0.1698, 0.2598), (0.4564, 0.1483, -0.1334), (1.351, 0.6882, -0.03101), (1.29, 0.6574, 0.2595), (1.122, 0.5718, 0.4501), (0.89, 0.4535, 0.5194), (0.6591, 0.3358, 0.4501), (0.4887, 0.249, 0.2593), (0.4267, 0.2174, -0.03177), (1.23, 0.8933, -0.001524), (1.17, 0.8503, 0.2592), (1.019, 0.74, 0.4499), (0.8089, 0.5877, 0.5199), (0.5983, 0.4347, 0.45), (0.4446, 0.323, 0.2599), (0.3883, 0.2821, -0.02428), (1.073, 1.073, -0.05048), (1.024, 1.024, 0.2594), (0.8889, 0.8889, 0.4491), (0.7071, 0.7071, 0.52), (0.5226, 0.5226, 0.4496), (0.3883, 0.3883, 0.2596), (0.339, 0.339, -0.01568), (0.8926, 1.229, -0.02495), (0.852, 1.173, 0.2598), (0.74, 1.018, 0.4499), (0.5871, 0.8081, 0.5193), (0.4343, 0.5978, 0.4496), (0.3224, 0.4438, 0.2593), (0.282, 0.3881, -0.1168), (0.6898, 1.354, -0.05292), (0.6568, 1.289, 0.2592), (0.5711, 1.121, 0.4495), (0.4534, 0.8899, 0.5193), (0.3351, 0.6577, 0.4491), (0.2494, 0.4894, 0.2598), (0.2179, 0.4276, -0.06657), (0.4696, 1.445, -0.07679), (0.4471, 1.376, 0.2592), (0.3888, 1.197, 0.4496), (0.3086, 0.9496, 0.5191), (0.2281, 0.7021, 0.4491), (0.1696, 0.5219, 0.2594), (0.1481, 0.4557, -0.0417), (0.2377, 1.501, -0.02103), (0.2266, 1.43, 0.2595), (0.197, 1.244, 0.45), (0.1561, 0.9854, 0.5186), (0.1157, 0.7304, 0.4499), (0.08588, 0.5422, 0.2596), (0.07505, 0.4738, -0.07528), (1.19e-07, 1.518, -0.114), (1.188e-07, 1.447, 0.2592), (1.786e-07, 1.258, 0.4497), (8.927e-08, 0.999, 0.5194), (2.967e-08, 0.7386, 0.4493), (2.967e-08, 0.5486, 0.2594), (4.46e-08, 0.4794, -0.1249), (-0.2376, 1.5, -0.0498), (-0.2264, 1.429, 0.2593), (-0.1968, 1.242, 0.4495), (-0.1562, 0.9863, 0.5192), (-0.1157, 0.7304, 0.45), (-0.08583, 0.5419, 0.2594), (-0.07498, 0.4734, -0.009551), (-0.4694, 1.445, -0.05956), (-0.4477, 1.378, 0.2596), (-0.3893, 1.198, 0.4503), (-0.3085, 0.9493, 0.5189), (-0.2287, 0.7037, 0.4503), (-0.1696, 0.5219, 0.2594), (-0.148, 0.4555, -0.02461), (-0.6892, 1.353, -0.06139), (-0.6575, 1.29, 0.2595), (-0.5718, 1.122, 0.4501), (-0.4531, 0.8893, 0.5189), (-0.3351, 0.6577, 0.449), (-0.2493, 0.4894, 0.2597), (-0.2175, 0.4269, -0.05632), (-0.8912, 1.227, -0.08528), (-0.8518, 1.172, 0.2597), (-0.7391, 1.017, 0.4493), (-0.5871, 0.8081, 0.5193), (-0.4344, 0.5979, 0.4496), (-0.3229, 0.4444, 0.2598), (-0.282, 0.3881, -0.01715), (-1.073, 1.073, -0.1031), (-1.025, 1.025, 0.2598), (-0.8906, 0.8906, 0.4501), (-0.7057, 0.7057, 0.5189), (-0.5227, 0.5227, 0.4498), (-0.388, 0.388, 0.2594), (-0.3392, 0.3392, -0.05362), (-1.229, 0.8928, -0.005343), (-1.171, 0.8511, 0.2594), (-1.019, 0.7402, 0.4501), (-0.8081, 0.5871, 0.5193), (-0.5978, 0.4343, 0.4496), (-0.4442, 0.3228, 0.2597), (-0.3881, 0.282, -0.03455), (-1.353, 0.6895, -0.01414), (-1.291, 0.658, 0.2598), (-1.122, 0.5717, 0.4501), (-0.8899, 0.4534, 0.5193), (-0.6578, 0.3352, 0.4491), (-0.4894, 0.2494, 0.2598), (-0.4275, 0.2178, -0.1306), (-1.442, 0.4684, -0.07528), (-1.378, 0.4478, 0.2597), (-1.198, 0.3892, 0.4501), (-0.9499, 0.3087, 0.5193), (-0.7028, 0.2284, 0.4496), (-0.5215, 0.1694, 0.2592), (-0.4556, 0.148, -0.03998), (-1.501, 0.2377, -0.03316), (-1.429, 0.2263, 0.2591), (-1.244, 0.197, 0.4499), (-0.9862, 0.1562, 0.5191), (-0.7302, 0.1157, 0.4499), (-0.5418, 0.08582, 0.2593), (-0.4731, 0.07494, -0.03739), (-1.519, 1.328e-07, -0.05584), (-1.447, 1.264e-07, 0.2592), (-1.26, 1.101e-07, 0.4502), (-0.9989, 8.728e-08, 0.5194), (-0.7393, 6.459e-08, 0.4498), (-0.5494, 4.8e-08, 0.2598), (-0.4792, 4.181e-08, -0.05857), (-1.501, -0.2377, -0.05164), (-1.429, -0.2263, 0.2591), (-1.244, -0.197, 0.45), (-0.9872, -0.1564, 0.5197), (-0.73, -0.1156, 0.4497), (-0.5421, -0.08586, 0.2595), (-0.4739, -0.07506, -0.07567), (-1.442, -0.4687, -0.09616), (-1.377, -0.4473, 0.2593), (-1.197, -0.3889, 0.4497), (-0.9492, -0.3084, 0.5189), (-0.7023, -0.2282, 0.4493), (-0.5219, -0.1696, 0.2595), (-0.4555, -0.148, -0.0007689), (-1.351, -0.6885, -0.03587), (-1.292, -0.6583, 0.2599), (-1.121, -0.571, 0.4494), (-0.8898, -0.4534, 0.5192), (-0.658, -0.3352, 0.4492), (-0.4895, -0.2494, 0.2598), (-0.4267, -0.2174, -0.04574), (-1.228, -0.8924, -0.04611), (-1.171, -0.8505, 0.2592), (-1.017, -0.739, 0.4492), (-0.8087, -0.5875, 0.5198), (-0.5986, -0.4349, 0.4502), (-0.4445, -0.323, 0.2599), (-0.3874, -0.2815, -0.02837), (-1.072, -1.072, -0.1215), (-1.025, -1.025, 0.2598), (-0.8902, -0.8902, 0.4499), (-0.7058, -0.7058, 0.5189), (-0.5228, -0.5228, 0.4499), (-0.3879, -0.3879, 0.2593), (-0.3391, -0.3391, -0.01065), (-0.8934, -1.23, -0.0506), (-0.8521, -1.173, 0.2598), (-0.7403, -1.019, 0.4501), (-0.5864, -0.8071, 0.5186), (-0.4343, -0.5978, 0.4496), (-0.3231, -0.4447, 0.26), (-0.2816, -0.3876, -0.09369), (-0.6887, -1.352, -0.162), (-0.6568, -1.289, 0.2592), (-0.5718, -1.122, 0.4501), (-0.4535, -0.8901, 0.5194), (-0.3356, -0.6586, 0.4498), (-0.2492, -0.4891, 0.2596), (-0.2179, -0.4276, -0.1064), (-0.4697, -1.446, -0.0302), (-0.4474, -1.377, 0.2594), (-0.3884, -1.195, 0.449), (-0.3084, -0.9491, 0.5188), (-0.2286, -0.7034, 0.4501), (-0.1695, -0.5215, 0.2592), (-0.1481, -0.4558, -0.02911), (-0.2374, -1.499, -0.002679), (-0.2264, -1.43, 0.2593), (-0.197, -1.244, 0.4501), (-0.1564, -0.9876, 0.52), (-0.1156, -0.7301, 0.4498), (-0.08589, -0.5423, 0.2596), (-0.07493, -0.4731, -0.1167), (1.19e-07, -1.518, -0.07728), (1.19e-07, -1.449, 0.2597), (1.787e-07, -1.259, 0.4499), (8.938e-08, -0.9998, 0.5199), (2.977e-08, -0.7397, 0.4501), (2.967e-08, -0.5486, 0.2594), (4.456e-08, -0.4792, -0.1065), (0.2373, -1.498, -0.1866), (0.2265, -1.43, 0.2594), (0.1971, -1.244, 0.4502), (0.1563, -0.9871, 0.5196), (0.1156, -0.7299, 0.4496), (0.08597, -0.5428, 0.26), (0.07506, -0.4739, -0.1515), (0.4694, -1.445, -0.1439), (0.4473, -1.377, 0.2594), (0.3891, -1.197, 0.45), (0.3086, -0.9498, 0.5192), (0.2282, -0.7024, 0.4493), (0.1697, -0.5223, 0.2597), (0.1481, -0.456, -0.1006), (0.6888, -1.352, -0.1307), (0.6571, -1.29, 0.2593), (0.5709, -1.12, 0.4493), (0.4535, -0.8901, 0.5194), (0.3358, -0.6591, 0.4501), (0.2492, -0.4892, 0.2596), (0.2179, -0.4277, -0.1461), (0.891, -1.226, -0.1187), (0.8507, -1.171, 0.2593), (0.7403, -1.019, 0.4501), (0.587, -0.808, 0.5192), (0.4339, -0.5972, 0.449), (0.3229, -0.4445, 0.2599), (0.282, -0.3881, -0.07724), (1.075, -1.075, -0.0979), (1.023, -1.023, 0.2592), (0.8892, -0.8892, 0.4493), (0.7061, -0.7061, 0.5191), (0.5224, -0.5224, 0.4495), (0.3886, -0.3886, 0.2599), (0.3387, -0.3387, -0.06944), (1.227, -0.8912, -0.09915), (1.173, -0.8525, 0.26), (1.019, -0.7404, 0.4502), (0.8084, -0.5874, 0.5196), (0.5976, -0.4342, 0.4494), (0.4447, -0.3231, 0.26), (0.388, -0.2819, -0.1327), (1.354, -0.6897, -0.1415), (1.29, -0.6572, 0.2594), (1.12, -0.5707, 0.4491), (0.8894, -0.4532, 0.5189), (0.6591, -0.3358, 0.4501), (0.4893, -0.2493, 0.2597), (0.4267, -0.2174, -0.0378), (1.446, -0.4697, -0.06196), (1.376, -0.4472, 0.2593), (1.197, -0.3891, 0.45), (0.9496, -0.3085, 0.5191), (0.7032, -0.2285, 0.4499), (0.5227, -0.1698, 0.26), (0.4558, -0.1481, -0.06103), (1.5, -0.2375, -0.03103), (1.432, -0.2268, 0.2598), (1.244, -0.1971, 0.4502), (0.9863, -0.1562, 0.5192), (0.7296, -0.1156, 0.4494), (0.5423, -0.08589, 0.2596), (0.474, -0.07507, -0.09424)], [], [(0, 1, 8, 7), (1, 2, 9, 8), (2, 3, 10, 9), (3, 4, 11, 10), (4, 5, 12, 11), (5, 6, 13, 12), (7, 8, 15, 14), (8, 9, 16, 15), (9, 10, 17, 16), (10, 11, 18, 17), (11, 12, 19, 18), (12, 13, 20, 19), (14, 15, 22, 21), (15, 16, 23, 22), (16, 17, 24, 23), (17, 18, 25, 24), (18, 19, 26, 25), (19, 20, 27, 26), (21, 22, 29, 28), (22, 23, 30, 29), (23, 24, 31, 30), (24, 25, 32, 31), (25, 26, 33, 32), (26, 27, 34, 33), (28, 29, 36, 35), (29, 30, 37, 36), (30, 31, 38, 37), (31, 32, 39, 38), (32, 33, 40, 39), (33, 34, 41, 40), (35, 36, 43, 42), (36, 37, 44, 43), (37, 38, 45, 44), (38, 39, 46, 45), (39, 40, 47, 46), (40, 41, 48, 47), (42, 43, 50, 49), (43, 44, 51, 50), (44, 45, 52, 51), (45, 46, 53, 52), (46, 47, 54, 53), (47, 48, 55, 54), (49, 50, 57, 56), (50, 51, 58, 57), (51, 52, 59, 58), (52, 53, 60, 59), (53, 54, 61, 60), (54, 55, 62, 61), (56, 57, 64, 63), (57, 58, 65, 64), (58, 59, 66, 65), (59, 60, 67, 66), (60, 61, 68, 67), (61, 62, 69, 68), (63, 64, 71, 70), (64, 65, 72, 71), (65, 66, 73, 72), (66, 67, 74, 73), (67, 68, 75, 74), (68, 69, 76, 75), (70, 71, 78, 77), (71, 72, 79, 78), (72, 73, 80, 79), (73, 74, 81, 80), (74, 75, 82, 81), (75, 76, 83, 82), (77, 78, 85, 84), (78, 79, 86, 85), (79, 80, 87, 86), (80, 81, 88, 87), (81, 82, 89, 88), (82, 83, 90, 89), (84, 85, 92, 91), (85, 86, 93, 92), (86, 87, 94, 93), (87, 88, 95, 94), (88, 89, 96, 95), (89, 90, 97, 96), (91, 92, 99, 98), (92, 93, 100, 99), (93, 94, 101, 100), (94, 95, 102, 101), (95, 96, 103, 102), (96, 97, 104, 103), (98, 99, 106, 105), (99, 100, 107, 106), (100, 101, 108, 107), (101, 102, 109, 108), (102, 103, 110, 109), (103, 104, 111, 110), (105, 106, 113, 112), (106, 107, 114, 113), (107, 108, 115, 114), (108, 109, 116, 115), (109, 110, 117, 116), (110, 111, 118, 117), (112, 113, 120, 119), (113, 114, 121, 120), (114, 115, 122, 121), (115, 116, 123, 122), (116, 117, 124, 123), (117, 118, 125, 124), (119, 120, 127, 126), (120, 121, 128, 127), (121, 122, 129, 128), (122, 123, 130, 129), (123, 124, 131, 130), (124, 125, 132, 131), (126, 127, 134, 133), (127, 128, 135, 134), (128, 129, 136, 135), (129, 130, 137, 136), (130, 131, 138, 137), (131, 132, 139, 138), (133, 134, 141, 140), (134, 135, 142, 141), (135, 136, 143, 142), (136, 137, 144, 143), (137, 138, 145, 144), (138, 139, 146, 145), (140, 141, 148, 147), (141, 142, 149, 148), (142, 143, 150, 149), (143, 144, 151, 150), (144, 145, 152, 151), (145, 146, 153, 152), (147, 148, 155, 154), (148, 149, 156, 155), (149, 150, 157, 156), (150, 151, 158, 157), (151, 152, 159, 158), (152, 153, 160, 159), (154, 155, 162, 161), (155, 156, 163, 162), (156, 157, 164, 163), (157, 158, 165, 164), (158, 159, 166, 165), (159, 160, 167, 166), (161, 162, 169, 168), (162, 163, 170, 169), (163, 164, 171, 170), (164, 165, 172, 171), (165, 166, 173, 172), (166, 167, 174, 173), (168, 169, 176, 175), (169, 170, 177, 176), (170, 171, 178, 177), (171, 172, 179, 178), (172, 173, 180, 179), (173, 174, 181, 180), (175, 176, 183, 182), (176, 177, 184, 183), (177, 178, 185, 184), (178, 179, 186, 185), (179, 180, 187, 186), (180, 181, 188, 187), (182, 183, 190, 189), (183, 184, 191, 190), (184, 185, 192, 191), (185, 186, 193, 192), (186, 187, 194, 193), (187, 188, 195, 194), (189, 190, 197, 196), (190, 191, 198, 197), (191, 192, 199, 198), (192, 193, 200, 199), (193, 194, 201, 200), (194, 195, 202, 201), (196, 197, 204, 203), (197, 198, 205, 204), (198, 199, 206, 205), (199, 200, 207, 206), (200, 201, 208, 207), (201, 202, 209, 208), (203, 204, 211, 210), (204, 205, 212, 211), (205, 206, 213, 212), (206, 207, 214, 213), (207, 208, 215, 214), (208, 209, 216, 215), (210, 211, 218, 217), (211, 212, 219, 218), (212, 213, 220, 219), (213, 214, 221, 220), (214, 215, 222, 221), (215, 216, 223, 222), (217, 218, 225, 224), (218, 219, 226, 225), (219, 220, 227, 226), (220, 221, 228, 227), (221, 222, 229, 228), (222, 223, 230, 229), (224, 225, 232, 231), (225, 226, 233, 232), (226, 227, 234, 233), (227, 228, 235, 234), (228, 229, 236, 235), (229, 230, 237, 236), (231, 232, 239, 238), (232, 233, 240, 239), (233, 234, 241, 240), (234, 235, 242, 241), (235, 236, 243, 242), (236, 237, 244, 243), (238, 239, 246, 245), (239, 240, 247, 246), (240, 241, 248, 247), (241, 242, 249, 248), (242, 243, 250, 249), (243, 244, 251, 250), (245, 246, 253, 252), (246, 247, 254, 253), (247, 248, 255, 254), (248, 249, 256, 255), (249, 250, 257, 256), (250, 251, 258, 257), (252, 253, 260, 259), (253, 254, 261, 260), (254, 255, 262, 261), (255, 256, 263, 262), (256, 257, 264, 263), (257, 258, 265, 264), (259, 260, 267, 266), (260, 261, 268, 267), (261, 262, 269, 268), (262, 263, 270, 269), (263, 264, 271, 270), (264, 265, 272, 271), (266, 267, 274, 273), (267, 268, 275, 274), (268, 269, 276, 275), (269, 270, 277, 276), (270, 271, 278, 277), (271, 272, 279, 278), (273, 274, 1, 0), (274, 275, 2, 1), (275, 276, 3, 2), (276, 277, 4, 3), (277, 278, 5, 4), (278, 279, 6, 5), (280, 287, 288, 281), (281, 288, 289, 282), (282, 289, 290, 283), (283, 290, 291, 284), (284, 291, 292, 285), (285, 292, 293, 286), (287, 294, 295, 288), (288, 295, 296, 289), (289, 296, 297, 290), (290, 297, 298, 291), (291, 298, 299, 292), (292, 299, 300, 293), (294, 301, 302, 295), (295, 302, 303, 296), (296, 303, 304, 297), (297, 304, 305, 298), (298, 305, 306, 299), (299, 306, 307, 300), (301, 308, 309, 302), (302, 309, 310, 303), (303, 310, 311, 304), (304, 311, 312, 305), (305, 312, 313, 306), (306, 313, 314, 307), (308, 315, 316, 309), (309, 316, 317, 310), (310, 317, 318, 311), (311, 318, 319, 312), (312, 319, 320, 313), (313, 320, 321, 314), (315, 322, 323, 316), (316, 323, 324, 317), (317, 324, 325, 318), (318, 325, 326, 319), (319, 326, 327, 320), (320, 327, 328, 321), (322, 329, 330, 323), (323, 330, 331, 324), (324, 331, 332, 325), (325, 332, 333, 326), (326, 333, 334, 327), (327, 334, 335, 328), (329, 336, 337, 330), (330, 337, 338, 331), (331, 338, 339, 332), (332, 339, 340, 333), (333, 340, 341, 334), (334, 341, 342, 335), (336, 343, 344, 337), (337, 344, 345, 338), (338, 345, 346, 339), (339, 346, 347, 340), (340, 347, 348, 341), (341, 348, 349, 342), (343, 350, 351, 344), (344, 351, 352, 345), (345, 352, 353, 346), (346, 353, 354, 347), (347, 354, 355, 348), (348, 355, 356, 349), (350, 357, 358, 351), (351, 358, 359, 352), (352, 359, 360, 353), (353, 360, 361, 354), (354, 361, 362, 355), (355, 362, 363, 356), (357, 364, 365, 358), (358, 365, 366, 359), (359, 366, 367, 360), (360, 367, 368, 361), (361, 368, 369, 362), (362, 369, 370, 363), (364, 371, 372, 365), (365, 372, 373, 366), (366, 373, 374, 367), (367, 374, 375, 368), (368, 375, 376, 369), (369, 376, 377, 370), (371, 378, 379, 372), (372, 379, 380, 373), (373, 380, 381, 374), (374, 381, 382, 375), (375, 382, 383, 376), (376, 383, 384, 377), (378, 385, 386, 379), (379, 386, 387, 380), (380, 387, 388, 381), (381, 388, 389, 382), (382, 389, 390, 383), (383, 390, 391, 384), (385, 392, 393, 386), (386, 393, 394, 387), (387, 394, 395, 388), (388, 395, 396, 389), (389, 396, 397, 390), (390, 397, 398, 391), (392, 399, 400, 393), (393, 400, 401, 394), (394, 401, 402, 395), (395, 402, 403, 396), (396, 403, 404, 397), (397, 404, 405, 398), (399, 406, 407, 400), (400, 407, 408, 401), (401, 408, 409, 402), (402, 409, 410, 403), (403, 410, 411, 404), (404, 411, 412, 405), (406, 413, 414, 407), (407, 414, 415, 408), (408, 415, 416, 409), (409, 416, 417, 410), (410, 417, 418, 411), (411, 418, 419, 412), (413, 420, 421, 414), (414, 421, 422, 415), (415, 422, 423, 416), (416, 423, 424, 417), (417, 424, 425, 418), (418, 425, 426, 419), (420, 427, 428, 421), (421, 428, 429, 422), (422, 429, 430, 423), (423, 430, 431, 424), (424, 431, 432, 425), (425, 432, 433, 426), (427, 434, 435, 428), (428, 435, 436, 429), (429, 436, 437, 430), (430, 437, 438, 431), (431, 438, 439, 432), (432, 439, 440, 433), (434, 441, 442, 435), (435, 442, 443, 436), (436, 443, 444, 437), (437, 444, 445, 438), (438, 445, 446, 439), (439, 446, 447, 440), (441, 448, 449, 442), (442, 449, 450, 443), (443, 450, 451, 444), (444, 451, 452, 445), (445, 452, 453, 446), (446, 453, 454, 447), (448, 455, 456, 449), (449, 456, 457, 450), (450, 457, 458, 451), (451, 458, 459, 452), (452, 459, 460, 453), (453, 460, 461, 454), (455, 462, 463, 456), (456, 463, 464, 457), (457, 464, 465, 458), (458, 465, 466, 459), (459, 466, 467, 460), (460, 467, 468, 461), (462, 469, 470, 463), (463, 470, 471, 464), (464, 471, 472, 465), (465, 472, 473, 466), (466, 473, 474, 467), (467, 474, 475, 468), (469, 476, 477, 470), (470, 477, 478, 471), (471, 478, 479, 472), (472, 479, 480, 473), (473, 480, 481, 474), (474, 481, 482, 475), (476, 483, 484, 477), (477, 484, 485, 478), (478, 485, 486, 479), (479, 486, 487, 480), (480, 487, 488, 481), (481, 488, 489, 482), (483, 490, 491, 484), (484, 491, 492, 485), (485, 492, 493, 486), (486, 493, 494, 487), (487, 494, 495, 488), (488, 495, 496, 489), (490, 497, 498, 491), (491, 498, 499, 492), (492, 499, 500, 493), (493, 500, 501, 494), (494, 501, 502, 495), (495, 502, 503, 496), (497, 504, 505, 498), (498, 505, 506, 499), (499, 506, 507, 500), (500, 507, 508, 501), (501, 508, 509, 502), (502, 509, 510, 503), (504, 511, 512, 505), (505, 512, 513, 506), (506, 513, 514, 507), (507, 514, 515, 508), (508, 515, 516, 509), (509, 516, 517, 510), (511, 518, 519, 512), (512, 519, 520, 513), (513, 520, 521, 514), (514, 521, 522, 515), (515, 522, 523, 516), (516, 523, 524, 517), (518, 525, 526, 519), (519, 526, 527, 520), (520, 527, 528, 521), (521, 528, 529, 522), (522, 529, 530, 523), (523, 530, 531, 524), (525, 532, 533, 526), (526, 533, 534, 527), (527, 534, 535, 528), (528, 535, 536, 529), (529, 536, 537, 530), (530, 537, 538, 531), (532, 539, 540, 533), (533, 540, 541, 534), (534, 541, 542, 535), (535, 542, 543, 536), (536, 543, 544, 537), (537, 544, 545, 538), (539, 546, 547, 540), (540, 547, 548, 541), (541, 548, 549, 542), (542, 549, 550, 543), (543, 550, 551, 544), (544, 551, 552, 545), (546, 553, 554, 547), (547, 554, 555, 548), (548, 555, 556, 549), (549, 556, 557, 550), (550, 557, 558, 551), (551, 558, 559, 552), (553, 280, 281, 554), (554, 281, 282, 555), (555, 282, 283, 556), (556, 283, 284, 557), (557, 284, 285, 558), (558, 285, 286, 559), (188, 181, 461, 468), (195, 188, 468, 475), (105, 112, 392, 385), (111, 104, 384, 391), (14, 21, 301, 294), (0, 7, 287, 280), (76, 69, 349, 356), (112, 119, 399, 392), (146, 139, 419, 426), (203, 210, 490, 483), (62, 55, 335, 342), (132, 125, 405, 412), (210, 217, 497, 490), (174, 167, 447, 454), (104, 97, 377, 384), (216, 209, 489, 496), (175, 182, 462, 455), (251, 244, 524, 531), (140, 147, 427, 420), (91, 98, 378, 371), (118, 111, 391, 398), (48, 41, 321, 328), (7, 14, 294, 287), (196, 203, 483, 476), (90, 83, 363, 370), (259, 266, 546, 539), (272, 265, 545, 552), (167, 160, 440, 447), (119, 126, 406, 399), (168, 175, 455, 448), (42, 49, 329, 322), (154, 161, 441, 434), (20, 13, 293, 300), (126, 133, 413, 406), (35, 42, 322, 315), (28, 35, 315, 308), (266, 273, 553, 546), (27, 20, 300, 307), (209, 202, 482, 489), (98, 105, 385, 378), (273, 0, 280, 553), (258, 251, 531, 538), (147, 154, 434, 427), (153, 146, 426, 433), (6, 279, 559, 286), (230, 223, 503, 510), (217, 224, 504, 497), (13, 6, 286, 293), (41, 34, 314, 321), (238, 245, 525, 518), (133, 140, 420, 413), (56, 63, 343, 336), (231, 238, 518, 511), (97, 90, 370, 377), (77, 84, 364, 357), (202, 195, 475, 482), (139, 132, 412, 419), (34, 27, 307, 314), (252, 259, 539, 532), (125, 118, 398, 405), (245, 252, 532, 525), (189, 196, 476, 469), (181, 174, 454, 461), (237, 230, 510, 517), (55, 48, 328, 335), (224, 231, 511, 504), (160, 153, 433, 440), (223, 216, 496, 503), (84, 91, 371, 364), (83, 76, 356, 363), (49, 56, 336, 329), (69, 62, 342, 349), (161, 168, 448, 441), (182, 189, 469, 462), (21, 28, 308, 301), (63, 70, 350, 343), (265, 258, 538, 545), (244, 237, 517, 524), (70, 77, 357, 350), (279, 272, 552, 559)])
me_torus_002.polygons.foreach_set('use_smooth', [True] * 560)
me_torus_002.materials.append(mat_material_002)
me_torus_002.use_remesh_preserve_volume = False
me_torus_002.use_remesh_preserve_attributes = False
me_torus_002.use_mirror_vertex_groups = False
me_torus_002.update()
me_torus_001 = bpy.data.meshes.new('Torus.001')
me_torus_001.from_pydata([(1.52, 0.0, 0.0), (1.45, 0.0, 0.26), (1.26, 0.0, 0.4503), (1.0, 0.0, 0.52), (0.74, 0.0, 0.4503), (0.5497, 0.0, 0.26), (0.48, 0.0, 6.368e-17), (0.5497, 0.0, -0.26), (0.74, 0.0, -0.4503), (1.0, 0.0, -0.52), (1.26, 0.0, -0.4503), (1.45, 0.0, -0.26), (1.501, 0.2378, 0.0), (1.432, 0.2269, 0.26), (1.244, 0.1971, 0.4503), (0.9877, 0.1564, 0.52), (0.7309, 0.1158, 0.4503), (0.5429, 0.08599, 0.26), (0.4741, 0.07509, 6.368e-17), (0.5429, 0.08599, -0.26), (0.7309, 0.1158, -0.4503), (0.9877, 0.1564, -0.52), (1.244, 0.1971, -0.4503), (1.432, 0.2269, -0.26), (1.446, 0.4697, 0.0), (1.379, 0.4482, 0.26), (1.198, 0.3894, 0.4503), (0.9511, 0.309, 0.52), (0.7038, 0.2287, 0.4503), (0.5228, 0.1699, 0.26), (0.4565, 0.1483, 6.368e-17), (0.5228, 0.1699, -0.26), (0.7038, 0.2287, -0.4503), (0.9511, 0.309, -0.52), (1.198, 0.3894, -0.4503), (1.379, 0.4482, -0.26), (1.354, 0.6901, 0.0), (1.292, 0.6584, 0.26), (1.123, 0.572, 0.4503), (0.891, 0.454, 0.52), (0.6593, 0.336, 0.4503), (0.4898, 0.2495, 0.26), (0.4277, 0.2179, 6.368e-17), (0.4898, 0.2495, -0.26), (0.6593, 0.336, -0.4503), (0.891, 0.454, -0.52), (1.123, 0.572, -0.4503), (1.292, 0.6584, -0.26), (1.23, 0.8934, 0.0), (1.173, 0.8525, 0.26), (1.019, 0.7406, 0.4503), (0.809, 0.5878, 0.52), (0.5987, 0.435, 0.4503), (0.4447, 0.3231, 0.26), (0.3883, 0.2821, 6.368e-17), (0.4447, 0.3231, -0.26), (0.5987, 0.435, -0.4503), (0.809, 0.5878, -0.52), (1.019, 0.7406, -0.4503), (1.173, 0.8525, -0.26), (1.075, 1.075, 0.0), (1.026, 1.026, 0.26), (0.891, 0.891, 0.4503), (0.7071, 0.7071, 0.52), (0.5233, 0.5233, 0.4503), (0.3887, 0.3887, 0.26), (0.3394, 0.3394, 6.368e-17), (0.3887, 0.3887, -0.26), (0.5233, 0.5233, -0.4503), (0.7071, 0.7071, -0.52), (0.891, 0.891, -0.4503), (1.026, 1.026, -0.26), (0.8934, 1.23, 0.0), (0.8525, 1.173, 0.26), (0.7406, 1.019, 0.4503), (0.5878, 0.809, 0.52), (0.435, 0.5987, 0.4503), (0.3231, 0.4447, 0.26), (0.2821, 0.3883, 6.368e-17), (0.3231, 0.4447, -0.26), (0.435, 0.5987, -0.4503), (0.5878, 0.809, -0.52), (0.7406, 1.019, -0.4503), (0.8525, 1.173, -0.26), (0.6901, 1.354, 0.0), (0.6584, 1.292, 0.26), (0.572, 1.123, 0.4503), (0.454, 0.891, 0.52), (0.336, 0.6593, 0.4503), (0.2495, 0.4898, 0.26), (0.2179, 0.4277, 6.368e-17), (0.2495, 0.4898, -0.26), (0.336, 0.6593, -0.4503), (0.454, 0.891, -0.52), (0.572, 1.123, -0.4503), (0.6584, 1.292, -0.26), (0.4697, 1.446, 0.0), (0.4482, 1.379, 0.26), (0.3894, 1.198, 0.4503), (0.309, 0.9511, 0.52), (0.2287, 0.7038, 0.4503), (0.1699, 0.5228, 0.26), (0.1483, 0.4565, 6.368e-17), (0.1699, 0.5228, -0.26), (0.2287, 0.7038, -0.4503), (0.309, 0.9511, -0.52), (0.3894, 1.198, -0.4503), (0.4482, 1.379, -0.26), (0.2378, 1.501, 0.0), (0.2269, 1.432, 0.26), (0.1971, 1.244, 0.4503), (0.1564, 0.9877, 0.52), (0.1158, 0.7309, 0.4503), (0.08599, 0.5429, 0.26), (0.07509, 0.4741, 6.368e-17), (0.08599, 0.5429, -0.26), (0.1158, 0.7309, -0.4503), (0.1564, 0.9877, -0.52), (0.1971, 1.244, -0.4503), (0.2269, 1.432, -0.26), (1.192e-07, 1.52, 0.0), (1.192e-07, 1.45, 0.26), (1.788e-07, 1.26, 0.4503), (8.941e-08, 1.0, 0.52), (2.98e-08, 0.74, 0.4503), (2.98e-08, 0.5497, 0.26), (4.47e-08, 0.48, 6.368e-17), (2.98e-08, 0.5497, -0.26), (2.98e-08, 0.74, -0.4503), (8.941e-08, 1.0, -0.52), (1.788e-07, 1.26, -0.4503), (1.192e-07, 1.45, -0.26), (-0.2378, 1.501, 0.0), (-0.2269, 1.432, 0.26), (-0.1971, 1.244, 0.4503), (-0.1564, 0.9877, 0.52), (-0.1158, 0.7309, 0.4503), (-0.08599, 0.5429, 0.26), (-0.07509, 0.4741, 6.368e-17), (-0.08599, 0.5429, -0.26), (-0.1158, 0.7309, -0.4503), (-0.1564, 0.9877, -0.52), (-0.1971, 1.244, -0.4503), (-0.2269, 1.432, -0.26), (-0.4697, 1.446, 0.0), (-0.4482, 1.379, 0.26), (-0.3894, 1.198, 0.4503), (-0.309, 0.9511, 0.52), (-0.2287, 0.7038, 0.4503), (-0.1699, 0.5228, 0.26), (-0.1483, 0.4565, 6.368e-17), (-0.1699, 0.5228, -0.26), (-0.2287, 0.7038, -0.4503), (-0.309, 0.9511, -0.52), (-0.3894, 1.198, -0.4503), (-0.4482, 1.379, -0.26), (-0.6901, 1.354, 0.0), (-0.6584, 1.292, 0.26), (-0.572, 1.123, 0.4503), (-0.454, 0.891, 0.52), (-0.336, 0.6593, 0.4503), (-0.2495, 0.4898, 0.26), (-0.2179, 0.4277, 6.368e-17), (-0.2495, 0.4898, -0.26), (-0.336, 0.6593, -0.4503), (-0.454, 0.891, -0.52), (-0.572, 1.123, -0.4503), (-0.6584, 1.292, -0.26), (-0.8934, 1.23, 0.0), (-0.8525, 1.173, 0.26), (-0.7406, 1.019, 0.4503), (-0.5878, 0.809, 0.52), (-0.435, 0.5987, 0.4503), (-0.3231, 0.4447, 0.26), (-0.2821, 0.3883, 6.368e-17), (-0.3231, 0.4447, -0.26), (-0.435, 0.5987, -0.4503), (-0.5878, 0.809, -0.52), (-0.7406, 1.019, -0.4503), (-0.8525, 1.173, -0.26), (-1.075, 1.075, 0.0), (-1.026, 1.026, 0.26), (-0.891, 0.891, 0.4503), (-0.7071, 0.7071, 0.52), (-0.5233, 0.5233, 0.4503), (-0.3887, 0.3887, 0.26), (-0.3394, 0.3394, 6.368e-17), (-0.3887, 0.3887, -0.26), (-0.5233, 0.5233, -0.4503), (-0.7071, 0.7071, -0.52), (-0.891, 0.891, -0.4503), (-1.026, 1.026, -0.26), (-1.23, 0.8934, 0.0), (-1.173, 0.8525, 0.26), (-1.019, 0.7406, 0.4503), (-0.809, 0.5878, 0.52), (-0.5987, 0.435, 0.4503), (-0.4447, 0.3231, 0.26), (-0.3883, 0.2821, 6.368e-17), (-0.4447, 0.3231, -0.26), (-0.5987, 0.435, -0.4503), (-0.809, 0.5878, -0.52), (-1.019, 0.7406, -0.4503), (-1.173, 0.8525, -0.26), (-1.354, 0.6901, 0.0), (-1.292, 0.6584, 0.26), (-1.123, 0.572, 0.4503), (-0.891, 0.454, 0.52), (-0.6593, 0.336, 0.4503), (-0.4898, 0.2495, 0.26), (-0.4277, 0.2179, 6.368e-17), (-0.4898, 0.2495, -0.26), (-0.6593, 0.336, -0.4503), (-0.891, 0.454, -0.52), (-1.123, 0.572, -0.4503), (-1.292, 0.6584, -0.26), (-1.446, 0.4697, 0.0), (-1.379, 0.4482, 0.26), (-1.198, 0.3894, 0.4503), (-0.9511, 0.309, 0.52), (-0.7038, 0.2287, 0.4503), (-0.5228, 0.1699, 0.26), (-0.4565, 0.1483, 6.368e-17), (-0.5228, 0.1699, -0.26), (-0.7038, 0.2287, -0.4503), (-0.9511, 0.309, -0.52), (-1.198, 0.3894, -0.4503), (-1.379, 0.4482, -0.26), (-1.501, 0.2378, 0.0), (-1.432, 0.2269, 0.26), (-1.244, 0.1971, 0.4503), (-0.9877, 0.1564, 0.52), (-0.7309, 0.1158, 0.4503), (-0.5429, 0.08599, 0.26), (-0.4741, 0.07509, 6.368e-17), (-0.5429, 0.08599, -0.26), (-0.7309, 0.1158, -0.4503), (-0.9877, 0.1564, -0.52), (-1.244, 0.1971, -0.4503), (-1.432, 0.2269, -0.26), (-1.52, 1.329e-07, 0.0), (-1.45, 1.268e-07, 0.26), (-1.26, 1.102e-07, 0.4503), (-1.0, 8.742e-08, 0.52), (-0.74, 6.469e-08, 0.4503), (-0.5497, 4.805e-08, 0.26), (-0.48, 4.196e-08, 6.368e-17), (-0.5497, 4.805e-08, -0.26), (-0.74, 6.469e-08, -0.4503), (-1.0, 8.742e-08, -0.52), (-1.26, 1.102e-07, -0.4503), (-1.45, 1.268e-07, -0.26), (-1.501, -0.2378, 0.0), (-1.432, -0.2269, 0.26), (-1.244, -0.1971, 0.4503), (-0.9877, -0.1564, 0.52), (-0.7309, -0.1158, 0.4503), (-0.5429, -0.08599, 0.26), (-0.4741, -0.07509, 6.368e-17), (-0.5429, -0.08599, -0.26), (-0.7309, -0.1158, -0.4503), (-0.9877, -0.1564, -0.52), (-1.244, -0.1971, -0.4503), (-1.432, -0.2269, -0.26), (-1.446, -0.4697, 0.0), (-1.379, -0.4482, 0.26), (-1.198, -0.3894, 0.4503), (-0.9511, -0.309, 0.52), (-0.7038, -0.2287, 0.4503), (-0.5228, -0.1699, 0.26), (-0.4565, -0.1483, 6.368e-17), (-0.5228, -0.1699, -0.26), (-0.7038, -0.2287, -0.4503), (-0.9511, -0.309, -0.52), (-1.198, -0.3894, -0.4503), (-1.379, -0.4482, -0.26), (-1.354, -0.6901, 0.0), (-1.292, -0.6584, 0.26), (-1.123, -0.572, 0.4503), (-0.891, -0.454, 0.52), (-0.6593, -0.336, 0.4503), (-0.4898, -0.2495, 0.26), (-0.4277, -0.2179, 6.368e-17), (-0.4898, -0.2495, -0.26), (-0.6593, -0.336, -0.4503), (-0.891, -0.454, -0.52), (-1.123, -0.572, -0.4503), (-1.292, -0.6584, -0.26), (-1.23, -0.8934, 0.0), (-1.173, -0.8525, 0.26), (-1.019, -0.7406, 0.4503), (-0.809, -0.5878, 0.52), (-0.5987, -0.435, 0.4503), (-0.4447, -0.3231, 0.26), (-0.3883, -0.2821, 6.368e-17), (-0.4447, -0.3231, -0.26), (-0.5987, -0.435, -0.4503), (-0.809, -0.5878, -0.52), (-1.019, -0.7406, -0.4503), (-1.173, -0.8525, -0.26), (-1.075, -1.075, 0.0), (-1.026, -1.026, 0.26), (-0.891, -0.891, 0.4503), (-0.7071, -0.7071, 0.52), (-0.5233, -0.5233, 0.4503), (-0.3887, -0.3887, 0.26), (-0.3394, -0.3394, 6.368e-17), (-0.3887, -0.3887, -0.26), (-0.5233, -0.5233, -0.4503), (-0.7071, -0.7071, -0.52), (-0.891, -0.891, -0.4503), (-1.026, -1.026, -0.26), (-0.8934, -1.23, 0.0), (-0.8525, -1.173, 0.26), (-0.7406, -1.019, 0.4503), (-0.5878, -0.809, 0.52), (-0.435, -0.5987, 0.4503), (-0.3231, -0.4447, 0.26), (-0.2821, -0.3883, 6.368e-17), (-0.3231, -0.4447, -0.26), (-0.435, -0.5987, -0.4503), (-0.5878, -0.809, -0.52), (-0.7406, -1.019, -0.4503), (-0.8525, -1.173, -0.26), (-0.6901, -1.354, 0.0), (-0.6584, -1.292, 0.26), (-0.572, -1.123, 0.4503), (-0.454, -0.891, 0.52), (-0.336, -0.6593, 0.4503), (-0.2495, -0.4898, 0.26), (-0.2179, -0.4277, 6.368e-17), (-0.2495, -0.4898, -0.26), (-0.336, -0.6593, -0.4503), (-0.454, -0.891, -0.52), (-0.572, -1.123, -0.4503), (-0.6584, -1.292, -0.26), (-0.4697, -1.446, 0.0), (-0.4482, -1.379, 0.26), (-0.3894, -1.198, 0.4503), (-0.309, -0.9511, 0.52), (-0.2287, -0.7038, 0.4503), (-0.1699, -0.5228, 0.26), (-0.1483, -0.4565, 6.368e-17), (-0.1699, -0.5228, -0.26), (-0.2287, -0.7038, -0.4503), (-0.309, -0.9511, -0.52), (-0.3894, -1.198, -0.4503), (-0.4482, -1.379, -0.26), (-0.2378, -1.501, 0.0), (-0.2269, -1.432, 0.26), (-0.1971, -1.244, 0.4503), (-0.1564, -0.9877, 0.52), (-0.1158, -0.7309, 0.4503), (-0.08599, -0.5429, 0.26), (-0.07509, -0.4741, 6.368e-17), (-0.08599, -0.5429, -0.26), (-0.1158, -0.7309, -0.4503), (-0.1564, -0.9877, -0.52), (-0.1971, -1.244, -0.4503), (-0.2269, -1.432, -0.26), (1.192e-07, -1.52, 0.0), (1.192e-07, -1.45, 0.26), (1.788e-07, -1.26, 0.4503), (8.941e-08, -1.0, 0.52), (2.98e-08, -0.74, 0.4503), (2.98e-08, -0.5497, 0.26), (4.47e-08, -0.48, 6.368e-17), (2.98e-08, -0.5497, -0.26), (2.98e-08, -0.74, -0.4503), (8.941e-08, -1.0, -0.52), (1.788e-07, -1.26, -0.4503), (1.192e-07, -1.45, -0.26), (0.2378, -1.501, 0.0), (0.2269, -1.432, 0.26), (0.1971, -1.244, 0.4503), (0.1564, -0.9877, 0.52), (0.1158, -0.7309, 0.4503), (0.08599, -0.5429, 0.26), (0.07509, -0.4741, 6.368e-17), (0.08599, -0.5429, -0.26), (0.1158, -0.7309, -0.4503), (0.1564, -0.9877, -0.52), (0.1971, -1.244, -0.4503), (0.2269, -1.432, -0.26), (0.4697, -1.446, 0.0), (0.4482, -1.379, 0.26), (0.3894, -1.198, 0.4503), (0.309, -0.9511, 0.52), (0.2287, -0.7038, 0.4503), (0.1699, -0.5228, 0.26), (0.1483, -0.4565, 6.368e-17), (0.1699, -0.5228, -0.26), (0.2287, -0.7038, -0.4503), (0.309, -0.9511, -0.52), (0.3894, -1.198, -0.4503), (0.4482, -1.379, -0.26), (0.6901, -1.354, 0.0), (0.6584, -1.292, 0.26), (0.572, -1.123, 0.4503), (0.454, -0.891, 0.52), (0.336, -0.6593, 0.4503), (0.2495, -0.4898, 0.26), (0.2179, -0.4277, 6.368e-17), (0.2495, -0.4898, -0.26), (0.336, -0.6593, -0.4503), (0.454, -0.891, -0.52), (0.572, -1.123, -0.4503), (0.6584, -1.292, -0.26), (0.8934, -1.23, 0.0), (0.8525, -1.173, 0.26), (0.7406, -1.019, 0.4503), (0.5878, -0.809, 0.52), (0.435, -0.5987, 0.4503), (0.3231, -0.4447, 0.26), (0.2821, -0.3883, 6.368e-17), (0.3231, -0.4447, -0.26), (0.435, -0.5987, -0.4503), (0.5878, -0.809, -0.52), (0.7406, -1.019, -0.4503), (0.8525, -1.173, -0.26), (1.075, -1.075, 0.0), (1.026, -1.026, 0.26), (0.891, -0.891, 0.4503), (0.7071, -0.7071, 0.52), (0.5233, -0.5233, 0.4503), (0.3887, -0.3887, 0.26), (0.3394, -0.3394, 6.368e-17), (0.3887, -0.3887, -0.26), (0.5233, -0.5233, -0.4503), (0.7071, -0.7071, -0.52), (0.891, -0.891, -0.4503), (1.026, -1.026, -0.26), (1.23, -0.8934, 0.0), (1.173, -0.8525, 0.26), (1.019, -0.7406, 0.4503), (0.809, -0.5878, 0.52), (0.5987, -0.435, 0.4503), (0.4447, -0.3231, 0.26), (0.3883, -0.2821, 6.368e-17), (0.4447, -0.3231, -0.26), (0.5987, -0.435, -0.4503), (0.809, -0.5878, -0.52), (1.019, -0.7406, -0.4503), (1.173, -0.8525, -0.26), (1.354, -0.6901, 0.0), (1.292, -0.6584, 0.26), (1.123, -0.572, 0.4503), (0.891, -0.454, 0.52), (0.6593, -0.336, 0.4503), (0.4898, -0.2495, 0.26), (0.4277, -0.2179, 6.368e-17), (0.4898, -0.2495, -0.26), (0.6593, -0.336, -0.4503), (0.891, -0.454, -0.52), (1.123, -0.572, -0.4503), (1.292, -0.6584, -0.26), (1.446, -0.4697, 0.0), (1.379, -0.4482, 0.26), (1.198, -0.3894, 0.4503), (0.9511, -0.309, 0.52), (0.7038, -0.2287, 0.4503), (0.5228, -0.1699, 0.26), (0.4565, -0.1483, 6.368e-17), (0.5228, -0.1699, -0.26), (0.7038, -0.2287, -0.4503), (0.9511, -0.309, -0.52), (1.198, -0.3894, -0.4503), (1.379, -0.4482, -0.26), (1.501, -0.2378, 0.0), (1.432, -0.2269, 0.26), (1.244, -0.1971, 0.4503), (0.9877, -0.1564, 0.52), (0.7309, -0.1158, 0.4503), (0.5429, -0.08599, 0.26), (0.4741, -0.07509, 6.368e-17), (0.5429, -0.08599, -0.26), (0.7309, -0.1158, -0.4503), (0.9877, -0.1564, -0.52), (1.244, -0.1971, -0.4503), (1.432, -0.2269, -0.26)], [], [(0, 12, 13, 1), (1, 13, 14, 2), (2, 14, 15, 3), (3, 15, 16, 4), (4, 16, 17, 5), (5, 17, 18, 6), (6, 18, 19, 7), (7, 19, 20, 8), (8, 20, 21, 9), (9, 21, 22, 10), (10, 22, 23, 11), (0, 11, 23, 12), (12, 24, 25, 13), (13, 25, 26, 14), (14, 26, 27, 15), (15, 27, 28, 16), (16, 28, 29, 17), (17, 29, 30, 18), (18, 30, 31, 19), (19, 31, 32, 20), (20, 32, 33, 21), (21, 33, 34, 22), (22, 34, 35, 23), (23, 35, 24, 12), (24, 36, 37, 25), (25, 37, 38, 26), (26, 38, 39, 27), (27, 39, 40, 28), (28, 40, 41, 29), (29, 41, 42, 30), (30, 42, 43, 31), (31, 43, 44, 32), (32, 44, 45, 33), (33, 45, 46, 34), (34, 46, 47, 35), (35, 47, 36, 24), (36, 48, 49, 37), (37, 49, 50, 38), (38, 50, 51, 39), (39, 51, 52, 40), (40, 52, 53, 41), (41, 53, 54, 42), (42, 54, 55, 43), (43, 55, 56, 44), (44, 56, 57, 45), (45, 57, 58, 46), (46, 58, 59, 47), (47, 59, 48, 36), (48, 60, 61, 49), (49, 61, 62, 50), (50, 62, 63, 51), (51, 63, 64, 52), (52, 64, 65, 53), (53, 65, 66, 54), (54, 66, 67, 55), (55, 67, 68, 56), (56, 68, 69, 57), (57, 69, 70, 58), (58, 70, 71, 59), (59, 71, 60, 48), (60, 72, 73, 61), (61, 73, 74, 62), (62, 74, 75, 63), (63, 75, 76, 64), (64, 76, 77, 65), (65, 77, 78, 66), (66, 78, 79, 67), (67, 79, 80, 68), (68, 80, 81, 69), (69, 81, 82, 70), (70, 82, 83, 71), (71, 83, 72, 60), (72, 84, 85, 73), (73, 85, 86, 74), (74, 86, 87, 75), (75, 87, 88, 76), (76, 88, 89, 77), (77, 89, 90, 78), (78, 90, 91, 79), (79, 91, 92, 80), (80, 92, 93, 81), (81, 93, 94, 82), (82, 94, 95, 83), (83, 95, 84, 72), (84, 96, 97, 85), (85, 97, 98, 86), (86, 98, 99, 87), (87, 99, 100, 88), (88, 100, 101, 89), (89, 101, 102, 90), (90, 102, 103, 91), (91, 103, 104, 92), (92, 104, 105, 93), (93, 105, 106, 94), (94, 106, 107, 95), (95, 107, 96, 84), (96, 108, 109, 97), (97, 109, 110, 98), (98, 110, 111, 99), (99, 111, 112, 100), (100, 112, 113, 101), (101, 113, 114, 102), (102, 114, 115, 103), (103, 115, 116, 104), (104, 116, 117, 105), (105, 117, 118, 106), (106, 118, 119, 107), (107, 119, 108, 96), (108, 120, 121, 109), (109, 121, 122, 110), (110, 122, 123, 111), (111, 123, 124, 112), (112, 124, 125, 113), (113, 125, 126, 114), (114, 126, 127, 115), (115, 127, 128, 116), (116, 128, 129, 117), (117, 129, 130, 118), (118, 130, 131, 119), (119, 131, 120, 108), (120, 132, 133, 121), (121, 133, 134, 122), (122, 134, 135, 123), (123, 135, 136, 124), (124, 136, 137, 125), (125, 137, 138, 126), (126, 138, 139, 127), (127, 139, 140, 128), (128, 140, 141, 129), (129, 141, 142, 130), (130, 142, 143, 131), (131, 143, 132, 120), (132, 144, 145, 133), (133, 145, 146, 134), (134, 146, 147, 135), (135, 147, 148, 136), (136, 148, 149, 137), (137, 149, 150, 138), (138, 150, 151, 139), (139, 151, 152, 140), (140, 152, 153, 141), (141, 153, 154, 142), (142, 154, 155, 143), (143, 155, 144, 132), (144, 156, 157, 145), (145, 157, 158, 146), (146, 158, 159, 147), (147, 159, 160, 148), (148, 160, 161, 149), (149, 161, 162, 150), (150, 162, 163, 151), (151, 163, 164, 152), (152, 164, 165, 153), (153, 165, 166, 154), (154, 166, 167, 155), (155, 167, 156, 144), (156, 168, 169, 157), (157, 169, 170, 158), (158, 170, 171, 159), (159, 171, 172, 160), (160, 172, 173, 161), (161, 173, 174, 162), (162, 174, 175, 163), (163, 175, 176, 164), (164, 176, 177, 165), (165, 177, 178, 166), (166, 178, 179, 167), (167, 179, 168, 156), (168, 180, 181, 169), (169, 181, 182, 170), (170, 182, 183, 171), (171, 183, 184, 172), (172, 184, 185, 173), (173, 185, 186, 174), (174, 186, 187, 175), (175, 187, 188, 176), (176, 188, 189, 177), (177, 189, 190, 178), (178, 190, 191, 179), (179, 191, 180, 168), (180, 192, 193, 181), (181, 193, 194, 182), (182, 194, 195, 183), (183, 195, 196, 184), (184, 196, 197, 185), (185, 197, 198, 186), (186, 198, 199, 187), (187, 199, 200, 188), (188, 200, 201, 189), (189, 201, 202, 190), (190, 202, 203, 191), (191, 203, 192, 180), (192, 204, 205, 193), (193, 205, 206, 194), (194, 206, 207, 195), (195, 207, 208, 196), (196, 208, 209, 197), (197, 209, 210, 198), (198, 210, 211, 199), (199, 211, 212, 200), (200, 212, 213, 201), (201, 213, 214, 202), (202, 214, 215, 203), (203, 215, 204, 192), (204, 216, 217, 205), (205, 217, 218, 206), (206, 218, 219, 207), (207, 219, 220, 208), (208, 220, 221, 209), (209, 221, 222, 210), (210, 222, 223, 211), (211, 223, 224, 212), (212, 224, 225, 213), (213, 225, 226, 214), (214, 226, 227, 215), (215, 227, 216, 204), (216, 228, 229, 217), (217, 229, 230, 218), (218, 230, 231, 219), (219, 231, 232, 220), (220, 232, 233, 221), (221, 233, 234, 222), (222, 234, 235, 223), (223, 235, 236, 224), (224, 236, 237, 225), (225, 237, 238, 226), (226, 238, 239, 227), (227, 239, 228, 216), (228, 240, 241, 229), (229, 241, 242, 230), (230, 242, 243, 231), (231, 243, 244, 232), (232, 244, 245, 233), (233, 245, 246, 234), (234, 246, 247, 235), (235, 247, 248, 236), (236, 248, 249, 237), (237, 249, 250, 238), (238, 250, 251, 239), (239, 251, 240, 228), (240, 252, 253, 241), (241, 253, 254, 242), (242, 254, 255, 243), (243, 255, 256, 244), (244, 256, 257, 245), (245, 257, 258, 246), (246, 258, 259, 247), (247, 259, 260, 248), (248, 260, 261, 249), (249, 261, 262, 250), (250, 262, 263, 251), (251, 263, 252, 240), (252, 264, 265, 253), (253, 265, 266, 254), (254, 266, 267, 255), (255, 267, 268, 256), (256, 268, 269, 257), (257, 269, 270, 258), (258, 270, 271, 259), (259, 271, 272, 260), (260, 272, 273, 261), (261, 273, 274, 262), (262, 274, 275, 263), (263, 275, 264, 252), (264, 276, 277, 265), (265, 277, 278, 266), (266, 278, 279, 267), (267, 279, 280, 268), (268, 280, 281, 269), (269, 281, 282, 270), (270, 282, 283, 271), (271, 283, 284, 272), (272, 284, 285, 273), (273, 285, 286, 274), (274, 286, 287, 275), (275, 287, 276, 264), (276, 288, 289, 277), (277, 289, 290, 278), (278, 290, 291, 279), (279, 291, 292, 280), (280, 292, 293, 281), (281, 293, 294, 282), (282, 294, 295, 283), (283, 295, 296, 284), (284, 296, 297, 285), (285, 297, 298, 286), (286, 298, 299, 287), (287, 299, 288, 276), (288, 300, 301, 289), (289, 301, 302, 290), (290, 302, 303, 291), (291, 303, 304, 292), (292, 304, 305, 293), (293, 305, 306, 294), (294, 306, 307, 295), (295, 307, 308, 296), (296, 308, 309, 297), (297, 309, 310, 298), (298, 310, 311, 299), (299, 311, 300, 288), (300, 312, 313, 301), (301, 313, 314, 302), (302, 314, 315, 303), (303, 315, 316, 304), (304, 316, 317, 305), (305, 317, 318, 306), (306, 318, 319, 307), (307, 319, 320, 308), (308, 320, 321, 309), (309, 321, 322, 310), (310, 322, 323, 311), (311, 323, 312, 300), (312, 324, 325, 313), (313, 325, 326, 314), (314, 326, 327, 315), (315, 327, 328, 316), (316, 328, 329, 317), (317, 329, 330, 318), (318, 330, 331, 319), (319, 331, 332, 320), (320, 332, 333, 321), (321, 333, 334, 322), (322, 334, 335, 323), (323, 335, 324, 312), (324, 336, 337, 325), (325, 337, 338, 326), (326, 338, 339, 327), (327, 339, 340, 328), (328, 340, 341, 329), (329, 341, 342, 330), (330, 342, 343, 331), (331, 343, 344, 332), (332, 344, 345, 333), (333, 345, 346, 334), (334, 346, 347, 335), (335, 347, 336, 324), (336, 348, 349, 337), (337, 349, 350, 338), (338, 350, 351, 339), (339, 351, 352, 340), (340, 352, 353, 341), (341, 353, 354, 342), (342, 354, 355, 343), (343, 355, 356, 344), (344, 356, 357, 345), (345, 357, 358, 346), (346, 358, 359, 347), (347, 359, 348, 336), (348, 360, 361, 349), (349, 361, 362, 350), (350, 362, 363, 351), (351, 363, 364, 352), (352, 364, 365, 353), (353, 365, 366, 354), (354, 366, 367, 355), (355, 367, 368, 356), (356, 368, 369, 357), (357, 369, 370, 358), (358, 370, 371, 359), (359, 371, 360, 348), (360, 372, 373, 361), (361, 373, 374, 362), (362, 374, 375, 363), (363, 375, 376, 364), (364, 376, 377, 365), (365, 377, 378, 366), (366, 378, 379, 367), (367, 379, 380, 368), (368, 380, 381, 369), (369, 381, 382, 370), (370, 382, 383, 371), (371, 383, 372, 360), (372, 384, 385, 373), (373, 385, 386, 374), (374, 386, 387, 375), (375, 387, 388, 376), (376, 388, 389, 377), (377, 389, 390, 378), (378, 390, 391, 379), (379, 391, 392, 380), (380, 392, 393, 381), (381, 393, 394, 382), (382, 394, 395, 383), (383, 395, 384, 372), (384, 396, 397, 385), (385, 397, 398, 386), (386, 398, 399, 387), (387, 399, 400, 388), (388, 400, 401, 389), (389, 401, 402, 390), (390, 402, 403, 391), (391, 403, 404, 392), (392, 404, 405, 393), (393, 405, 406, 394), (394, 406, 407, 395), (395, 407, 396, 384), (396, 408, 409, 397), (397, 409, 410, 398), (398, 410, 411, 399), (399, 411, 412, 400), (400, 412, 413, 401), (401, 413, 414, 402), (402, 414, 415, 403), (403, 415, 416, 404), (404, 416, 417, 405), (405, 417, 418, 406), (406, 418, 419, 407), (407, 419, 408, 396), (408, 420, 421, 409), (409, 421, 422, 410), (410, 422, 423, 411), (411, 423, 424, 412), (412, 424, 425, 413), (413, 425, 426, 414), (414, 426, 427, 415), (415, 427, 428, 416), (416, 428, 429, 417), (417, 429, 430, 418), (418, 430, 431, 419), (419, 431, 420, 408), (420, 432, 433, 421), (421, 433, 434, 422), (422, 434, 435, 423), (423, 435, 436, 424), (424, 436, 437, 425), (425, 437, 438, 426), (426, 438, 439, 427), (427, 439, 440, 428), (428, 440, 441, 429), (429, 441, 442, 430), (430, 442, 443, 431), (431, 443, 432, 420), (432, 444, 445, 433), (433, 445, 446, 434), (434, 446, 447, 435), (435, 447, 448, 436), (436, 448, 449, 437), (437, 449, 450, 438), (438, 450, 451, 439), (439, 451, 452, 440), (440, 452, 453, 441), (441, 453, 454, 442), (442, 454, 455, 443), (443, 455, 444, 432), (444, 456, 457, 445), (445, 457, 458, 446), (446, 458, 459, 447), (447, 459, 460, 448), (448, 460, 461, 449), (449, 461, 462, 450), (450, 462, 463, 451), (451, 463, 464, 452), (452, 464, 465, 453), (453, 465, 466, 454), (454, 466, 467, 455), (455, 467, 456, 444), (456, 468, 469, 457), (457, 469, 470, 458), (458, 470, 471, 459), (459, 471, 472, 460), (460, 472, 473, 461), (461, 473, 474, 462), (462, 474, 475, 463), (463, 475, 476, 464), (464, 476, 477, 465), (465, 477, 478, 466), (466, 478, 479, 467), (467, 479, 468, 456), (468, 0, 1, 469), (469, 1, 2, 470), (470, 2, 3, 471), (471, 3, 4, 472), (472, 4, 5, 473), (473, 5, 6, 474), (474, 6, 7, 475), (475, 7, 8, 476), (476, 8, 9, 477), (477, 9, 10, 478), (478, 10, 11, 479), (479, 11, 0, 468)])
me_torus_001.polygons.foreach_set('use_smooth', [True] * 480)
me_torus_001.materials.append(mat_material_001)
me_torus_001.use_remesh_preserve_volume = False
me_torus_001.use_remesh_preserve_attributes = False
me_torus_001.use_mirror_vertex_groups = False
me_torus_001.update()
me_plane = bpy.data.meshes.new('Plane')
me_plane.from_pydata([(-1.0, -1.0, 0.0), (1.0, -1.0, 0.0), (-1.0, 1.0, 0.0), (1.0, 1.0, 0.0)], [], [(0, 1, 3, 2)])
me_plane.use_remesh_preserve_volume = False
me_plane.use_remesh_preserve_attributes = False
me_plane.use_mirror_vertex_groups = False
me_plane.update()

# ---- objects
ob_cylinder_001 = bpy.data.objects.new('Cylinder.001', me_cylinder_001)
ob_cylinder = bpy.data.objects.new('Cylinder', me_cylinder_002)
ob_torus_000 = bpy.data.objects.new('Torus.000', me_torus_002)
ob_torus_001 = bpy.data.objects.new('Torus.001', me_torus_001)
ob_plane = bpy.data.objects.new('Plane', me_plane)
ob_lamp = bpy.data.objects.new('Lamp', light_lamp)
ob_camera = bpy.data.objects.new('Camera', cam_camera)
ob_point = bpy.data.objects.new('Point', light_point)

# ---- transforms, parenting, visibility, modifiers, constraints
ob_cylinder_001.location = (0.01956, -0.06875, 0.197)
ob_cylinder_001.lineart.crease_threshold = 0.0
_m = ob_cylinder_001.modifiers.new('Subsurf', 'SUBSURF')
_m.uv_smooth = 'PRESERVE_CORNERS'
_m.quality = 2
_m.levels = 2
_m.show_only_control_edges = False
ob_cylinder.location = (-3.184, 5.196, 2.128)
ob_cylinder.lineart.crease_threshold = 0.0
_m = ob_cylinder.modifiers.new('Subsurf', 'SUBSURF')
_m.uv_smooth = 'PRESERVE_CORNERS'
_m.levels = 3
_m.render_levels = 3
_m.show_only_control_edges = False
ob_torus_000.location = (-0.05893, -0.1477, 0.4962)
ob_torus_000.scale = (0.9813, 0.9813, 0.9813)
ob_torus_000.lineart.crease_threshold = 0.0
_m = ob_torus_000.modifiers.new('Solidify', 'SOLIDIFY')
_m.thickness = 0.062
_m.nonmanifold_thickness_mode = 'FIXED'
_m.nonmanifold_merge_threshold = 0.0003
_m = ob_torus_000.modifiers.new('Subsurf', 'SUBSURF')
_m.uv_smooth = 'PRESERVE_CORNERS'
_m.quality = 2
_m.levels = 2
_m.show_only_control_edges = False
ob_torus_001.location = (-0.05893, -0.1477, 0.4962)
ob_torus_001.lineart.crease_threshold = 0.0
_m = ob_torus_001.modifiers.new('Subsurf', 'SUBSURF')
_m.uv_smooth = 'PRESERVE_CORNERS'
_m.quality = 2
_m.levels = 2
_m.show_only_control_edges = False
ob_plane.location = (0.0, 0.0, 0.0)
ob_plane.scale = (8.0, 8.0, 8.0)
ob_plane.lineart.crease_threshold = 0.0
ob_lamp.location = (-0.1065, -0.3299, 3.366)
ob_lamp.rotation_euler = (0.6503, 0.05522, 1.866)
ob_lamp.lock_rotations_4d = False
ob_lamp.empty_display_type = 'ARROWS'
ob_lamp.color = (0.0, 0.0, 0.0, 0.0)
ob_lamp.lineart.crease_threshold = 0.0
ob_camera.location = (7.481, -6.508, 5.344)
ob_camera.rotation_euler = (1.109, 0.0, 0.8149)
ob_camera.lock_rotations_4d = False
ob_camera.empty_display_type = 'ARROWS'
ob_camera.color = (0.0, 0.0, 0.0, 0.0)
ob_camera.display_type = 'WIRE'
ob_camera.lineart.crease_threshold = 0.0
ob_point.location = (1.901, 0.0, 3.186)
ob_point.lineart.crease_threshold = 0.0

# ---- collection membership
col_collection_1.objects.link(ob_cylinder_001)
col_collection_1.objects.link(ob_cylinder)
col_collection_1.objects.link(ob_torus_000)
col_collection_1.objects.link(ob_torus_001)
col_collection_1.objects.link(ob_plane)
col_collection_1.objects.link(ob_lamp)
col_collection_1.objects.link(ob_camera)
col_collection_2.objects.link(ob_point)

# ---- scene / render settings (as saved in the file)
scene.camera = ob_camera
scene.frame_start = 1; scene.frame_end = 250; scene.frame_set(184)
scene.render.engine = 'CYCLES'
scene.render.resolution_percentage = 50
scene.render.dither_intensity = 0.0
scene.cycles.use_denoising = False
scene.cycles.samples = 128
scene.cycles.sampling_pattern = 'TABULATED_SOBOL'
scene.cycles.light_sampling_threshold = 0.0
scene.cycles.use_adaptive_sampling = False
scene.cycles.use_light_tree = False
scene.cycles.blur_glossy = 0.0
scene.cycles.sample_clamp_indirect = 0.0
scene.view_settings.view_transform = 'Standard'
bpy.context.view_layer.update()
